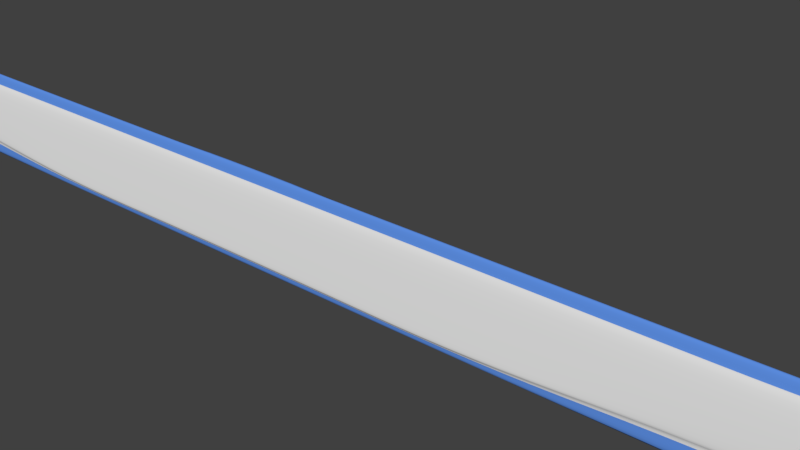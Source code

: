 # Source: CannulaStraps.blend  (saved by Blender 2.79.0; exported with 4.5.12 LTS)
import bpy
from mathutils import Matrix  # noqa: F401  (used for matrix-valued properties, if any)

bpy.ops.wm.read_factory_settings(use_empty=True)
scene = bpy.context.scene
scene.name = 'Scene'

# ---- collections
col_collection_1 = bpy.data.collections.new('Collection 1'); scene.collection.children.link(col_collection_1)
col_collection_6 = bpy.data.collections.new('Collection 6'); scene.collection.children.link(col_collection_6)

# ---- materials (node trees are filled in below, after node groups)
mat_cannulastrapsblueline = bpy.data.materials.new('CannulaStrapsBlueLine')
mat_cannulastrapsblueline.alpha_threshold = 0.0
mat_cannulastrapsblueline.use_transparent_shadow = False
mat_cannulastrapsblueline.diffuse_color = (0.1142, 0.2859, 0.8, 1.0)
mat_cannulastrapsblueline.roughness = 0.5
mat_cannulastrapswhiteline = bpy.data.materials.new('CannulaStrapsWhiteLine')
mat_cannulastrapswhiteline.alpha_threshold = 0.0
mat_cannulastrapswhiteline.use_transparent_shadow = False
mat_cannulastrapswhiteline.roughness = 0.5

# ---- material node trees

# ---- world
world_world = bpy.data.worlds.new('World'); scene.world = world_world
world_world.color = (0.05088, 0.05088, 0.05088)
world_world.use_sun_shadow = False
world_world.sun_shadow_jitter_overblur = 0.0
world_world.cycles.sampling_method = 'MANUAL'

# ---- meshes
me_cube_001 = bpy.data.meshes.new('Cube.001')
me_cube_001.from_pydata([], [], [])
me_cube_001.materials.append(None)
me_cube_001.update()
me_plane = bpy.data.meshes.new('Plane')
me_plane.from_pydata([(0.2088, 0.002307, 0.01082), (0.1886, -0.001617, -0.005774), (0.174, 0.002307, 0.01082), (0.1392, 0.002307, 0.01082), (0.1044, 0.002307, 0.01082), (0.06961, 0.002307, 0.01082), (0.03481, 0.002307, 0.01082), (0.03481, -0.002457, -0.0123), (0.06961, -0.002457, -0.0123), (0.1044, -0.002457, -0.0123), (0.1392, -0.002457, -0.0123), (0.174, -0.002457, -0.0123), (0.2071, 0.001826, 0.008852), (0.174, 0.001535, 0.007073), (0.1392, 0.001535, 0.007073), (0.1044, 0.001535, 0.007073), (0.06961, 0.001535, 0.007073), (0.03481, 0.001535, 0.007073), (0.174, -0.001495, -0.007629), (0.1392, -0.001597, -0.008123), (0.1044, -0.002051, -0.01032), (0.06961, -0.002167, -0.01089), (0.03481, -0.002102, -0.01057), (0.1977, -0.0005053, -0.001018), (0.1977, -0.001365, -0.0008279), (0.2071, 0.0009672, 0.009042), (0.03481, 0.0006761, 0.007263), (0.06961, 0.0006761, 0.007263), (0.1044, 0.0006762, 0.007263), (0.1392, 0.0006762, 0.007263), (0.174, 0.0006762, 0.007263), (0.1741, -0.001609, -0.007281), (0.1392, -0.002116, -0.007505), (0.1044, -0.002789, -0.009545), (0.06961, -0.003026, -0.0107), (0.03481, -0.002961, -0.01038), (0.2006, 5.547e-05, 0.001614), (0.2006, -0.0008038, 0.001804), (0.174, -0.002167, -0.006531), (0.1392, -0.002263, -0.006994), (0.1044, -0.002689, -0.00906), (0.06961, -0.002798, -0.009589), (0.03481, -0.002736, -0.009292), (0.2088, 0.004038, 0.01045), (0.1886, 0.000114, -0.006139), (0.174, 0.004038, 0.01045), (0.1392, 0.004038, 0.01045), (0.1044, 0.004038, 0.01045), (0.06964, 0.004038, 0.01045), (0.03484, 0.004038, 0.01045), (0.03484, -0.0007263, -0.01266), (0.06964, -0.0007263, -0.01266), (0.1044, -0.0007262, -0.01266), (0.1392, -0.0007262, -0.01266), (0.174, -0.0007262, -0.01266), (0.2071, 0.003557, 0.008488), (0.1977, 0.001225, -0.001382), (0.2007, 0.001786, 0.001249), (0.2716, 0.0003549, 0.002879), (0.1928, 0.0003549, 0.002879), (0.2716, -0.000809, -0.0009316), (0.1928, -0.000809, -0.0009316), (0.2664, 0.0003549, 0.002879), (0.2611, 0.0003549, 0.002879), (0.2558, 0.0003549, 0.002879), (0.2506, 0.0003549, 0.002879), (0.2453, 0.0003549, 0.002879), (0.2401, 0.0003549, 0.002879), (0.2348, 0.0003549, 0.002879), (0.2296, 0.0003549, 0.002879), (0.2243, 0.0003549, 0.002879), (0.219, 0.0003549, 0.002879), (0.2138, 0.0003549, 0.002879), (0.2085, 0.0003549, 0.002879), (0.2033, 0.0003549, 0.002879), (0.198, 0.0003549, 0.002879), (0.198, -0.000809, -0.0009316), (0.2033, -0.000809, -0.0009316), (0.2085, -0.000809, -0.0009316), (0.2138, -0.000809, -0.0009316), (0.219, -0.000809, -0.0009316), (0.2243, -0.000809, -0.0009316), (0.2296, -0.000809, -0.0009316), (0.2348, -0.000809, -0.0009316), (0.2401, -0.000809, -0.0009316), (0.2453, -0.000809, -0.0009316), (0.2506, -0.000809, -0.0009316), (0.2558, -0.000809, -0.0009316), (0.2611, -0.000809, -0.0009316), (0.2664, -0.000809, -0.0009316), (0.2716, 0.0006827, 0.002833), (0.1928, 0.0006827, 0.002833), (0.2716, -0.0004812, -0.000977), (0.1928, -0.0004812, -0.000977), (0.2664, 0.0006827, 0.002833), (0.2611, 0.0006827, 0.002833), (0.2558, 0.0006827, 0.002833), (0.2506, 0.0006827, 0.002833), (0.2453, 0.0006827, 0.002833), (0.2401, 0.0006827, 0.002833), (0.2348, 0.0006827, 0.002833), (0.2296, 0.0006827, 0.002833), (0.2243, 0.0006827, 0.002833), (0.219, 0.0006827, 0.002833), (0.2138, 0.0006827, 0.002833), (0.2085, 0.0006827, 0.002833), (0.2033, 0.0006827, 0.002833), (0.198, 0.0006827, 0.002833), (0.198, -0.0004812, -0.000977), (0.2033, -0.0004812, -0.000977), (0.2085, -0.0004812, -0.000977), (0.2138, -0.0004812, -0.000977), (0.219, -0.0004812, -0.000977), (0.2243, -0.0004812, -0.000977), (0.2296, -0.0004812, -0.000977), (0.2348, -0.0004812, -0.000977), (0.2401, -0.0004812, -0.000977), (0.2453, -0.0004812, -0.000977), (0.2506, -0.0004812, -0.000977), (0.2558, -0.0004812, -0.000977), (0.2611, -0.0004812, -0.000977), (0.2664, -0.0004812, -0.000977), (-0.2088, 0.002307, 0.01082), (-0.1886, -0.001617, -0.005774), (-0.174, 0.002307, 0.01082), (-0.1392, 0.002307, 0.01082), (-0.1044, 0.002307, 0.01082), (-0.06961, 0.002307, 0.01082), (-0.03481, 0.002307, 0.01082), (-0.03481, -0.002457, -0.0123), (-0.06961, -0.002457, -0.0123), (-0.1044, -0.002457, -0.0123), (-0.1392, -0.002457, -0.0123), (-0.174, -0.002457, -0.0123), (-2.384e-07, 0.002307, 0.01082), (-2.384e-07, -0.002457, -0.0123), (-0.2071, 0.001826, 0.008852), (-0.174, 0.001535, 0.007073), (-0.1392, 0.001535, 0.007073), (-0.1044, 0.001535, 0.007073), (-0.06961, 0.001535, 0.007073), (-0.03481, 0.001535, 0.007073), (-2.384e-07, 0.001535, 0.007073), (-0.174, -0.001495, -0.007629), (-0.1392, -0.001597, -0.008123), (-0.1044, -0.002051, -0.01032), (-0.06961, -0.002167, -0.01089), (-0.03481, -0.002102, -0.01057), (-2.384e-07, -0.002102, -0.01057), (-0.1977, -0.0005054, -0.001018), (-0.1977, -0.001365, -0.0008279), (-0.2071, 0.000967, 0.009042), (-2.384e-07, 0.0006761, 0.007263), (-0.03481, 0.0006761, 0.007263), (-0.06961, 0.0006761, 0.007263), (-0.1044, 0.0006761, 0.007263), (-0.1392, 0.0006761, 0.007263), (-0.174, 0.000676, 0.007263), (-0.1741, -0.001609, -0.007281), (-0.1392, -0.002116, -0.007505), (-0.1044, -0.002789, -0.009545), (-0.06961, -0.003026, -0.0107), (-0.03481, -0.002961, -0.01038), (-2.384e-07, -0.002961, -0.01038), (-0.2006, 5.532e-05, 0.001614), (-0.2006, -0.000804, 0.001804), (-0.174, -0.002167, -0.006531), (-0.1392, -0.002263, -0.006994), (-0.1044, -0.002689, -0.00906), (-0.06961, -0.002798, -0.009589), (-0.03481, -0.002736, -0.009292), (-2.384e-07, -0.002736, -0.009292), (-0.2088, 0.004038, 0.01045), (-0.1886, 0.0001139, -0.006139), (-0.174, 0.004038, 0.01045), (-0.1392, 0.004038, 0.01045), (-0.1044, 0.004038, 0.01045), (-0.06964, 0.004038, 0.01045), (-0.03484, 0.004038, 0.01045), (-0.03484, -0.0007263, -0.01266), (-0.06964, -0.0007263, -0.01266), (-0.1044, -0.0007263, -0.01266), (-0.1392, -0.0007263, -0.01266), (-0.174, -0.0007264, -0.01266), (-2.384e-07, 0.004038, 0.01045), (-2.384e-07, -0.0007263, -0.01266), (-0.2071, 0.003557, 0.008488), (-2.384e-07, 0.003266, 0.006709), (-2.384e-07, -0.000371, -0.01094), (-0.1977, 0.001225, -0.001382), (-0.2007, 0.001786, 0.001249), (-2.384e-07, -0.0001464, -0.009846), (-0.2716, 0.0003547, 0.002744), (-0.1928, 0.0003547, 0.002744), (-0.2716, -0.0008092, -0.0007995), (-0.1928, -0.0008092, -0.0007995), (-0.2664, 0.0003547, 0.002744), (-0.2611, 0.0003547, 0.002744), (-0.2558, 0.0003547, 0.002744), (-0.2506, 0.0003547, 0.002744), (-0.2453, 0.0003547, 0.002744), (-0.2401, 0.0003547, 0.002744), (-0.2348, 0.0003547, 0.002744), (-0.2296, 0.0003547, 0.002744), (-0.2243, 0.0003547, 0.002744), (-0.219, 0.0003547, 0.002744), (-0.2138, 0.0003547, 0.002744), (-0.2085, 0.0003547, 0.002744), (-0.2033, 0.0003547, 0.002744), (-0.198, 0.0003547, 0.002744), (-0.198, -0.0008092, -0.0007995), (-0.2033, -0.0008092, -0.0007995), (-0.2085, -0.0008092, -0.0007995), (-0.2138, -0.0008092, -0.0007995), (-0.219, -0.0008092, -0.0007995), (-0.2243, -0.0008092, -0.0007995), (-0.2296, -0.0008092, -0.0007995), (-0.2348, -0.0008092, -0.0007995), (-0.2401, -0.0008092, -0.0007995), (-0.2453, -0.0008092, -0.0007995), (-0.2506, -0.0008092, -0.0007995), (-0.2558, -0.0008092, -0.0007995), (-0.2611, -0.0008092, -0.0007995), (-0.2664, -0.0008092, -0.0007995), (-0.2716, 0.0006825, 0.002701), (-0.1928, 0.0006826, 0.002701), (-0.2716, -0.0004813, -0.0008419), (-0.1928, -0.0004813, -0.0008419), (-0.2664, 0.0006825, 0.002701), (-0.2611, 0.0006825, 0.002701), (-0.2558, 0.0006825, 0.002701), (-0.2506, 0.0006825, 0.002701), (-0.2453, 0.0006825, 0.002701), (-0.2401, 0.0006825, 0.002701), (-0.2348, 0.0006825, 0.002701), (-0.2296, 0.0006825, 0.002701), (-0.2243, 0.0006826, 0.002701), (-0.219, 0.0006826, 0.002701), (-0.2138, 0.0006826, 0.002701), (-0.2085, 0.0006826, 0.002701), (-0.2033, 0.0006826, 0.002701), (-0.198, 0.0006826, 0.002701), (-0.198, -0.0004813, -0.0008419), (-0.2033, -0.0004813, -0.0008419), (-0.2085, -0.0004813, -0.0008419), (-0.2138, -0.0004813, -0.0008419), (-0.219, -0.0004813, -0.0008419), (-0.2243, -0.0004813, -0.0008419), (-0.2296, -0.0004813, -0.0008419), (-0.2348, -0.0004813, -0.0008419), (-0.2401, -0.0004813, -0.0008419), (-0.2453, -0.0004813, -0.0008419), (-0.2506, -0.0004813, -0.0008419), (-0.2558, -0.0004813, -0.0008419), (-0.2611, -0.0004813, -0.0008419), (-0.2664, -0.0004813, -0.0008419)], [], [(23, 18, 11, 1), (18, 19, 10, 11), (19, 20, 9, 10), (20, 21, 8, 9), (21, 22, 7, 8), (22, 148, 135, 7), (6, 134, 142, 17), (5, 6, 17, 16), (4, 5, 16, 15), (3, 4, 15, 14), (2, 3, 14, 13), (0, 2, 13, 12), (16, 17, 26, 27), (36, 12, 25, 37), (21, 20, 33, 34), (17, 142, 152, 26), (22, 21, 34, 35), (148, 22, 35, 163), (42, 171, 163, 35), (41, 42, 35, 34), (40, 41, 34, 33), (39, 40, 33, 32), (38, 39, 32, 31), (37, 38, 31, 24), (20, 19, 32, 33), (15, 16, 27, 28), (19, 18, 31, 32), (14, 15, 28, 29), (18, 23, 24, 31), (13, 14, 29, 30), (12, 13, 30, 25), (25, 30, 38, 37), (30, 29, 39, 38), (29, 28, 40, 39), (28, 27, 41, 40), (27, 26, 42, 41), (26, 152, 171, 42), (23, 36, 37, 24), (134, 6, 49, 184), (10, 9, 52, 53), (3, 2, 45, 46), (11, 10, 53, 54), (4, 3, 46, 47), (12, 36, 57, 55), (5, 4, 47, 48), (6, 5, 48, 49), (36, 23, 56, 57), (7, 135, 185, 50), (0, 12, 55, 43), (8, 7, 50, 51), (23, 1, 44, 56), (1, 11, 54, 44), (9, 8, 51, 52), (2, 0, 43, 45), (55, 57, 45, 43), (56, 44, 45, 57), (44, 54, 45), (45, 54, 53, 46), (46, 53, 52, 47), (47, 52, 51, 48), (48, 51, 50, 49), (185, 188, 191, 50), (184, 49, 187), (191, 187, 49, 50), (75, 59, 61, 76), (58, 62, 89, 60), (62, 63, 88, 89), (63, 64, 87, 88), (64, 65, 86, 87), (65, 66, 85, 86), (66, 67, 84, 85), (67, 68, 83, 84), (68, 69, 82, 83), (69, 70, 81, 82), (70, 71, 80, 81), (71, 72, 79, 80), (72, 73, 78, 79), (73, 74, 77, 78), (74, 75, 76, 77), (107, 108, 93, 91), (90, 92, 121, 94), (94, 121, 120, 95), (95, 120, 119, 96), (96, 119, 118, 97), (97, 118, 117, 98), (98, 117, 116, 99), (99, 116, 115, 100), (100, 115, 114, 101), (101, 114, 113, 102), (102, 113, 112, 103), (103, 112, 111, 104), (104, 111, 110, 105), (105, 110, 109, 106), (106, 109, 108, 107), (58, 60, 92, 90), (59, 75, 107, 91), (61, 59, 91, 93), (60, 89, 121, 92), (62, 58, 90, 94), (63, 62, 94, 95), (64, 63, 95, 96), (65, 64, 96, 97), (66, 65, 97, 98), (67, 66, 98, 99), (68, 67, 99, 100), (69, 68, 100, 101), (70, 69, 101, 102), (71, 70, 102, 103), (72, 71, 103, 104), (73, 72, 104, 105), (74, 73, 105, 106), (75, 74, 106, 107), (76, 61, 93, 108), (77, 76, 108, 109), (78, 77, 109, 110), (79, 78, 110, 111), (80, 79, 111, 112), (81, 80, 112, 113), (82, 81, 113, 114), (83, 82, 114, 115), (84, 83, 115, 116), (85, 84, 116, 117), (86, 85, 117, 118), (87, 86, 118, 119), (88, 87, 119, 120), (89, 88, 120, 121), (149, 123, 133, 143), (143, 133, 132, 144), (144, 132, 131, 145), (145, 131, 130, 146), (146, 130, 129, 147), (147, 129, 135, 148), (128, 141, 142, 134), (127, 140, 141, 128), (126, 139, 140, 127), (125, 138, 139, 126), (124, 137, 138, 125), (122, 136, 137, 124), (140, 154, 153, 141), (164, 165, 151, 136), (146, 161, 160, 145), (141, 153, 152, 142), (147, 162, 161, 146), (148, 163, 162, 147), (170, 162, 163, 171), (169, 161, 162, 170), (168, 160, 161, 169), (167, 159, 160, 168), (166, 158, 159, 167), (165, 150, 158, 166), (145, 160, 159, 144), (139, 155, 154, 140), (144, 159, 158, 143), (138, 156, 155, 139), (143, 158, 150, 149), (137, 157, 156, 138), (136, 151, 157, 137), (151, 165, 166, 157), (157, 166, 167, 156), (156, 167, 168, 155), (155, 168, 169, 154), (154, 169, 170, 153), (153, 170, 171, 152), (149, 150, 165, 164), (134, 184, 178, 128), (132, 182, 181, 131), (125, 175, 174, 124), (133, 183, 182, 132), (126, 176, 175, 125), (136, 186, 190, 164), (127, 177, 176, 126), (128, 178, 177, 127), (164, 190, 189, 149), (129, 179, 185, 135), (122, 172, 186, 136), (130, 180, 179, 129), (149, 189, 173, 123), (123, 173, 183, 133), (131, 181, 180, 130), (124, 174, 172, 122), (186, 172, 174, 190), (189, 190, 174, 173), (173, 174, 183), (174, 175, 182, 183), (175, 176, 181, 182), (176, 177, 180, 181), (177, 178, 179, 180), (185, 179, 191, 188), (184, 187, 178), (191, 179, 178, 187), (209, 210, 195, 193), (192, 194, 223, 196), (196, 223, 222, 197), (197, 222, 221, 198), (198, 221, 220, 199), (199, 220, 219, 200), (200, 219, 218, 201), (201, 218, 217, 202), (202, 217, 216, 203), (203, 216, 215, 204), (204, 215, 214, 205), (205, 214, 213, 206), (206, 213, 212, 207), (207, 212, 211, 208), (208, 211, 210, 209), (241, 225, 227, 242), (224, 228, 255, 226), (228, 229, 254, 255), (229, 230, 253, 254), (230, 231, 252, 253), (231, 232, 251, 252), (232, 233, 250, 251), (233, 234, 249, 250), (234, 235, 248, 249), (235, 236, 247, 248), (236, 237, 246, 247), (237, 238, 245, 246), (238, 239, 244, 245), (239, 240, 243, 244), (240, 241, 242, 243), (192, 224, 226, 194), (193, 225, 241, 209), (195, 227, 225, 193), (194, 226, 255, 223), (196, 228, 224, 192), (197, 229, 228, 196), (198, 230, 229, 197), (199, 231, 230, 198), (200, 232, 231, 199), (201, 233, 232, 200), (202, 234, 233, 201), (203, 235, 234, 202), (204, 236, 235, 203), (205, 237, 236, 204), (206, 238, 237, 205), (207, 239, 238, 206), (208, 240, 239, 207), (209, 241, 240, 208), (210, 242, 227, 195), (211, 243, 242, 210), (212, 244, 243, 211), (213, 245, 244, 212), (214, 246, 245, 213), (215, 247, 246, 214), (216, 248, 247, 215), (217, 249, 248, 216), (218, 250, 249, 217), (219, 251, 250, 218), (220, 252, 251, 219), (221, 253, 252, 220), (222, 254, 253, 221), (223, 255, 254, 222)])
me_plane.polygons.foreach_set('use_smooth', [True] * 252)
me_plane.polygons.foreach_set('material_index', [0, 0, 0, 0, 0, 0, 0, 0, 0, 0, 0, 0, 1, 1, 1, 1, 1, 1, 1, 1, 1, 1, 1, 1, 1, 1, 1, 1, 1, 1, 1, 1, 1, 1, 1, 1, 1, 1, 0, 0, 0, 0, 0, 0, 0, 0, 0, 0, 0, 0, 0, 0, 0, 0, 0, 0, 0, 0, 0, 0, 0, 0, 0, 0, 1, 1, 1, 1, 1, 1, 1, 1, 1, 1, 1, 1, 1, 1, 1, 1, 1, 1, 1, 1, 1, 1, 1, 1, 1, 1, 1, 1, 1, 1, 1, 1, 1, 1, 1, 1, 1, 1, 1, 1, 1, 1, 1, 1, 1, 1, 1, 1, 1, 1, 1, 1, 1, 1, 1, 1, 1, 1, 1, 1, 1, 1, 0, 0, 0, 0, 0, 0, 0, 0, 0, 0, 0, 0, 1, 1, 1, 1, 1, 1, 1, 1, 1, 1, 1, 1, 1, 1, 1, 1, 1, 1, 1, 1, 1, 1, 1, 1, 1, 1, 0, 0, 0, 0, 0, 0, 0, 0, 0, 0, 0, 0, 0, 0, 0, 0, 0, 0, 0, 0, 0, 0, 0, 0, 0, 0, 1, 1, 1, 1, 1, 1, 1, 1, 1, 1, 1, 1, 1, 1, 1, 1, 1, 1, 1, 1, 1, 1, 1, 1, 1, 1, 1, 1, 1, 1, 1, 1, 1, 1, 1, 1, 1, 1, 1, 1, 1, 1, 1, 1, 1, 1, 1, 1, 1, 1, 1, 1, 1, 1, 1, 1, 1, 1, 1, 1, 1, 1])
_uv = me_plane.uv_layers.new(name='UVMap')
_uv.uv.foreach_set('vector', [0.0, 0.0, 1.0, 0.0, 1.0, 1.0, 0.0, 1.0, 0.0, 0.0, 1.0, 0.0, 1.0, 1.0, 0.0, 1.0, 0.0, 0.0, 1.0, 0.0, 1.0, 1.0, 0.0, 1.0, 0.0, 0.0, 1.0, 0.0, 1.0, 1.0, 0.0, 1.0, 0.0, 0.0, 1.0, 0.0, 1.0, 1.0, 0.0, 1.0, 0.0, 0.0, 1.0, 0.0, 1.0, 1.0, 0.0, 1.0, 0.0, 0.0, 1.0, 0.0, 1.0, 1.0, 0.0, 1.0, 0.0, 0.0, 1.0, 0.0, 1.0, 1.0, 0.0, 1.0, 0.0, 0.0, 1.0, 0.0, 1.0, 1.0, 0.0, 1.0, 0.0, 0.0, 1.0, 0.0, 1.0, 1.0, 0.0, 1.0, 0.0, 0.0, 1.0, 0.0, 1.0, 1.0, 0.0, 1.0, 0.0, 0.0, 1.0, 0.0, 1.0, 1.0, 0.0, 1.0, 0.0, 0.0, 1.0, 0.0, 1.0, 1.0, 0.0, 1.0, 0.0, 0.0, 1.0, 0.0, 1.0, 1.0, 0.0, 1.0, 0.0, 0.0, 1.0, 0.0, 1.0, 1.0, 0.0, 1.0, 0.0, 0.0, 1.0, 0.0, 1.0, 1.0, 0.0, 1.0, 0.0, 0.0, 1.0, 0.0, 1.0, 1.0, 0.0, 1.0, 0.0, 0.0, 1.0, 0.0, 1.0, 1.0, 0.0, 1.0, 0.0, 0.0, 1.0, 0.0, 1.0, 1.0, 0.0, 1.0, 0.0, 0.0, 1.0, 0.0, 1.0, 1.0, 0.0, 1.0, 0.0, 0.0, 1.0, 0.0, 1.0, 1.0, 0.0, 1.0, 0.0, 0.0, 1.0, 0.0, 1.0, 1.0, 0.0, 1.0, 0.0, 0.0, 1.0, 0.0, 1.0, 1.0, 0.0, 1.0, 0.0, 0.0, 1.0, 0.0, 1.0, 1.0, 0.0, 1.0, 0.0, 0.0, 1.0, 0.0, 1.0, 1.0, 0.0, 1.0, 0.0, 0.0, 1.0, 0.0, 1.0, 1.0, 0.0, 1.0, 0.0, 0.0, 1.0, 0.0, 1.0, 1.0, 0.0, 1.0, 0.0, 0.0, 1.0, 0.0, 1.0, 1.0, 0.0, 1.0, 0.0, 0.0, 1.0, 0.0, 1.0, 1.0, 0.0, 1.0, 0.0, 0.0, 1.0, 0.0, 1.0, 1.0, 0.0, 1.0, 0.0, 0.0, 1.0, 0.0, 1.0, 1.0, 0.0, 1.0, 0.0, 0.0, 1.0, 0.0, 1.0, 1.0, 0.0, 1.0, 0.0, 0.0, 1.0, 0.0, 1.0, 1.0, 0.0, 1.0, 0.0, 0.0, 1.0, 0.0, 1.0, 1.0, 0.0, 1.0, 0.0, 0.0, 1.0, 0.0, 1.0, 1.0, 0.0, 1.0, 0.0, 0.0, 1.0, 0.0, 1.0, 1.0, 0.0, 1.0, 0.0, 0.0, 1.0, 0.0, 1.0, 1.0, 0.0, 1.0, 0.0, 0.0, 1.0, 0.0, 1.0, 1.0, 0.0, 1.0, 0.0, 0.0, 1.0, 0.0, 1.0, 1.0, 0.0, 1.0, 0.0, 0.0, 1.0, 0.0, 1.0, 1.0, 0.0, 1.0, 0.0, 0.0, 1.0, 0.0, 1.0, 1.0, 0.0, 1.0, 0.0, 0.0, 1.0, 0.0, 1.0, 1.0, 0.0, 1.0, 0.0, 0.0, 1.0, 0.0, 1.0, 1.0, 0.0, 1.0, 0.0, 0.0, 1.0, 0.0, 1.0, 1.0, 0.0, 1.0, 0.0, 0.0, 1.0, 0.0, 1.0, 1.0, 0.0, 1.0, 0.0, 0.0, 1.0, 0.0, 1.0, 1.0, 0.0, 1.0, 0.0, 0.0, 1.0, 0.0, 1.0, 1.0, 0.0, 1.0, 0.0, 0.0, 1.0, 0.0, 1.0, 1.0, 0.0, 1.0, 0.0, 0.0, 1.0, 0.0, 1.0, 1.0, 0.0, 1.0, 0.0, 0.0, 1.0, 0.0, 1.0, 1.0, 0.0, 1.0, 0.0, 0.0, 1.0, 0.0, 1.0, 1.0, 0.0, 1.0, 0.0, 0.0, 1.0, 0.0, 1.0, 1.0, 0.0, 1.0, 0.0, 0.0, 1.0, 0.0, 1.0, 1.0, 0.0, 1.0, 0.0, 0.0, 1.0, 0.0, 1.0, 1.0, 0.0, 1.0, 0.0, 0.0, 1.0, 0.0, 1.0, 1.0, 0.0, 1.0, 0.0, 0.0, 1.0, 0.0, 1.0, 1.0, 0.0, 1.0, 0.0, 0.0, 1.0, 0.0, 1.0, 1.0, 0.0, 0.0, 1.0, 0.0, 1.0, 1.0, 0.0, 1.0, 0.0, 0.0, 1.0, 0.0, 1.0, 1.0, 0.0, 1.0, 0.0, 0.0, 1.0, 0.0, 1.0, 1.0, 0.0, 1.0, 0.0, 0.0, 1.0, 0.0, 1.0, 1.0, 0.0, 1.0, 0.0, 0.0, 1.0, 0.0, 1.0, 1.0, 0.0, 1.0, 0.0, 0.0, 1.0, 0.0, 1.0, 1.0, 0.0, 0.0, 1.0, 0.0, 1.0, 1.0, 0.0, 1.0, 0.0, 0.0, 1.0, 0.0, 1.0, 1.0, 0.0, 1.0, 0.0, 0.0, 1.0, 0.0, 1.0, 1.0, 0.0, 1.0, 0.0, 0.0, 1.0, 0.0, 1.0, 1.0, 0.0, 1.0, 0.0, 0.0, 1.0, 0.0, 1.0, 1.0, 0.0, 1.0, 0.0, 0.0, 1.0, 0.0, 1.0, 1.0, 0.0, 1.0, 0.0, 0.0, 1.0, 0.0, 1.0, 1.0, 0.0, 1.0, 0.0, 0.0, 1.0, 0.0, 1.0, 1.0, 0.0, 1.0, 0.0, 0.0, 1.0, 0.0, 1.0, 1.0, 0.0, 1.0, 0.0, 0.0, 1.0, 0.0, 1.0, 1.0, 0.0, 1.0, 0.0, 0.0, 1.0, 0.0, 1.0, 1.0, 0.0, 1.0, 0.0, 0.0, 1.0, 0.0, 1.0, 1.0, 0.0, 1.0, 0.0, 0.0, 1.0, 0.0, 1.0, 1.0, 0.0, 1.0, 0.0, 0.0, 1.0, 0.0, 1.0, 1.0, 0.0, 1.0, 0.0, 0.0, 1.0, 0.0, 1.0, 1.0, 0.0, 1.0, 0.0, 0.0, 1.0, 0.0, 1.0, 1.0, 0.0, 1.0, 0.0, 0.0, 1.0, 0.0, 1.0, 1.0, 0.0, 1.0, 0.0, 0.0, 1.0, 0.0, 1.0, 1.0, 0.0, 1.0, 0.0, 0.0, 1.0, 0.0, 1.0, 1.0, 0.0, 1.0, 0.0, 0.0, 1.0, 0.0, 1.0, 1.0, 0.0, 1.0, 0.0, 0.0, 1.0, 0.0, 1.0, 1.0, 0.0, 1.0, 0.0, 0.0, 1.0, 0.0, 1.0, 1.0, 0.0, 1.0, 0.0, 0.0, 1.0, 0.0, 1.0, 1.0, 0.0, 1.0, 0.0, 0.0, 1.0, 0.0, 1.0, 1.0, 0.0, 1.0, 0.0, 0.0, 1.0, 0.0, 1.0, 1.0, 0.0, 1.0, 0.0, 0.0, 1.0, 0.0, 1.0, 1.0, 0.0, 1.0, 0.0, 0.0, 1.0, 0.0, 1.0, 1.0, 0.0, 1.0, 0.0, 0.0, 1.0, 0.0, 1.0, 1.0, 0.0, 1.0, 0.0, 0.0, 1.0, 0.0, 1.0, 1.0, 0.0, 1.0, 0.0, 0.0, 1.0, 0.0, 1.0, 1.0, 0.0, 1.0, 0.0, 0.0, 1.0, 0.0, 1.0, 1.0, 0.0, 1.0, 0.0, 0.0, 1.0, 0.0, 1.0, 1.0, 0.0, 1.0, 0.0, 0.0, 1.0, 0.0, 1.0, 1.0, 0.0, 1.0, 0.0, 0.0, 1.0, 0.0, 1.0, 1.0, 0.0, 1.0, 0.0, 0.0, 1.0, 0.0, 1.0, 1.0, 0.0, 1.0, 0.0, 0.0, 1.0, 0.0, 1.0, 1.0, 0.0, 1.0, 0.0, 0.0, 1.0, 0.0, 1.0, 1.0, 0.0, 1.0, 0.0, 0.0, 1.0, 0.0, 1.0, 1.0, 0.0, 1.0, 0.0, 0.0, 1.0, 0.0, 1.0, 1.0, 0.0, 1.0, 0.0, 0.0, 1.0, 0.0, 1.0, 1.0, 0.0, 1.0, 0.0, 0.0, 1.0, 0.0, 1.0, 1.0, 0.0, 1.0, 0.0, 0.0, 1.0, 0.0, 1.0, 1.0, 0.0, 1.0, 0.0, 0.0, 1.0, 0.0, 1.0, 1.0, 0.0, 1.0, 0.0, 0.0, 1.0, 0.0, 1.0, 1.0, 0.0, 1.0, 0.0, 0.0, 1.0, 0.0, 1.0, 1.0, 0.0, 1.0, 0.0, 0.0, 1.0, 0.0, 1.0, 1.0, 0.0, 1.0, 0.0, 0.0, 1.0, 0.0, 1.0, 1.0, 0.0, 1.0, 0.0, 0.0, 1.0, 0.0, 1.0, 1.0, 0.0, 1.0, 0.0, 0.0, 1.0, 0.0, 1.0, 1.0, 0.0, 1.0, 0.0, 0.0, 1.0, 0.0, 1.0, 1.0, 0.0, 1.0, 0.0, 0.0, 1.0, 0.0, 1.0, 1.0, 0.0, 1.0, 0.0, 0.0, 1.0, 0.0, 1.0, 1.0, 0.0, 1.0, 0.0, 0.0, 1.0, 0.0, 1.0, 1.0, 0.0, 1.0, 0.0, 0.0, 1.0, 0.0, 1.0, 1.0, 0.0, 1.0, 0.0, 0.0, 1.0, 0.0, 1.0, 1.0, 0.0, 1.0, 0.0, 0.0, 1.0, 0.0, 1.0, 1.0, 0.0, 1.0, 0.0, 0.0, 1.0, 0.0, 1.0, 1.0, 0.0, 1.0, 0.0, 0.0, 1.0, 0.0, 1.0, 1.0, 0.0, 1.0, 0.0, 0.0, 1.0, 0.0, 1.0, 1.0, 0.0, 1.0, 0.0, 0.0, 1.0, 0.0, 1.0, 1.0, 0.0, 1.0, 0.0, 0.0, 1.0, 0.0, 1.0, 1.0, 0.0, 1.0, 0.0, 0.0, 1.0, 0.0, 1.0, 1.0, 0.0, 1.0, 0.0, 0.0, 1.0, 0.0, 1.0, 1.0, 0.0, 1.0, 0.0, 0.0, 1.0, 0.0, 1.0, 1.0, 0.0, 1.0, 0.0, 0.0, 1.0, 0.0, 1.0, 1.0, 0.0, 1.0, 0.0, 0.0, 1.0, 0.0, 1.0, 1.0, 0.0, 1.0, 0.0, 0.0, 1.0, 0.0, 1.0, 1.0, 0.0, 1.0, 0.0, 0.0, 1.0, 0.0, 1.0, 1.0, 0.0, 1.0, 0.0, 0.0, 1.0, 0.0, 1.0, 1.0, 0.0, 1.0, 0.0, 0.0, 1.0, 0.0, 1.0, 1.0, 0.0, 1.0, 0.0, 0.0, 1.0, 0.0, 1.0, 1.0, 0.0, 1.0, 0.0, 0.0, 1.0, 0.0, 1.0, 1.0, 0.0, 1.0, 0.0, 0.0, 1.0, 0.0, 1.0, 1.0, 0.0, 1.0, 0.0, 0.0, 1.0, 0.0, 1.0, 1.0, 0.0, 1.0, 0.0, 0.0, 1.0, 0.0, 1.0, 1.0, 0.0, 1.0, 0.0, 0.0, 1.0, 0.0, 1.0, 1.0, 0.0, 1.0, 0.0, 0.0, 1.0, 0.0, 1.0, 1.0, 0.0, 1.0, 0.0, 0.0, 1.0, 0.0, 1.0, 1.0, 0.0, 1.0, 0.0, 0.0, 1.0, 0.0, 1.0, 1.0, 0.0, 1.0, 0.0, 0.0, 1.0, 0.0, 1.0, 1.0, 0.0, 1.0, 0.0, 0.0, 1.0, 0.0, 1.0, 1.0, 0.0, 1.0, 0.0, 0.0, 1.0, 0.0, 1.0, 1.0, 0.0, 1.0, 0.0, 0.0, 1.0, 0.0, 1.0, 1.0, 0.0, 1.0, 0.0, 0.0, 1.0, 0.0, 1.0, 1.0, 0.0, 1.0, 0.0, 0.0, 1.0, 0.0, 1.0, 1.0, 0.0, 1.0, 0.0, 0.0, 1.0, 0.0, 1.0, 1.0, 0.0, 1.0, 0.0, 0.0, 1.0, 0.0, 1.0, 1.0, 0.0, 1.0, 0.0, 0.0, 1.0, 0.0, 1.0, 1.0, 0.0, 1.0, 0.0, 0.0, 1.0, 0.0, 1.0, 1.0, 0.0, 1.0, 0.0, 0.0, 1.0, 0.0, 1.0, 1.0, 0.0, 1.0, 0.0, 0.0, 1.0, 0.0, 1.0, 1.0, 0.0, 1.0, 0.0, 0.0, 1.0, 0.0, 1.0, 1.0, 0.0, 1.0, 0.0, 0.0, 1.0, 0.0, 1.0, 1.0, 0.0, 1.0, 0.0, 0.0, 1.0, 0.0, 1.0, 1.0, 0.0, 1.0, 0.0, 0.0, 1.0, 0.0, 1.0, 1.0, 0.0, 1.0, 0.0, 0.0, 1.0, 0.0, 1.0, 1.0, 0.0, 1.0, 0.0, 0.0, 1.0, 0.0, 1.0, 1.0, 0.0, 1.0, 0.0, 0.0, 1.0, 0.0, 1.0, 1.0, 0.0, 1.0, 0.0, 0.0, 1.0, 0.0, 1.0, 1.0, 0.0, 1.0, 0.0, 0.0, 1.0, 0.0, 1.0, 1.0, 0.0, 1.0, 0.0, 0.0, 1.0, 0.0, 1.0, 1.0, 0.0, 1.0, 0.0, 0.0, 1.0, 0.0, 1.0, 1.0, 0.0, 1.0, 0.0, 0.0, 1.0, 0.0, 1.0, 1.0, 0.0, 1.0, 0.0, 0.0, 1.0, 0.0, 1.0, 1.0, 0.0, 1.0, 0.0, 0.0, 1.0, 0.0, 1.0, 1.0, 0.0, 1.0, 0.0, 0.0, 1.0, 0.0, 1.0, 1.0, 0.0, 1.0, 0.0, 0.0, 1.0, 0.0, 1.0, 1.0, 0.0, 1.0, 0.0, 0.0, 1.0, 0.0, 1.0, 1.0, 0.0, 1.0, 0.0, 0.0, 1.0, 0.0, 1.0, 1.0, 0.0, 1.0, 0.0, 0.0, 1.0, 0.0, 1.0, 1.0, 0.0, 1.0, 0.0, 0.0, 1.0, 0.0, 1.0, 1.0, 0.0, 1.0, 0.0, 0.0, 1.0, 0.0, 1.0, 1.0, 0.0, 1.0, 0.0, 0.0, 1.0, 0.0, 1.0, 1.0, 0.0, 1.0, 0.0, 0.0, 1.0, 0.0, 1.0, 1.0, 0.0, 1.0, 0.0, 0.0, 1.0, 0.0, 1.0, 1.0, 0.0, 1.0, 0.0, 0.0, 1.0, 0.0, 1.0, 1.0, 0.0, 1.0, 0.0, 0.0, 1.0, 0.0, 1.0, 1.0, 0.0, 1.0, 0.0, 0.0, 1.0, 0.0, 1.0, 1.0, 0.0, 1.0, 0.0, 0.0, 1.0, 0.0, 1.0, 1.0, 0.0, 1.0, 0.0, 0.0, 1.0, 0.0, 1.0, 1.0, 0.0, 0.0, 1.0, 0.0, 1.0, 1.0, 0.0, 1.0, 0.0, 0.0, 1.0, 0.0, 1.0, 1.0, 0.0, 1.0, 0.0, 0.0, 1.0, 0.0, 1.0, 1.0, 0.0, 1.0, 0.0, 0.0, 1.0, 0.0, 1.0, 1.0, 0.0, 1.0, 0.0, 0.0, 1.0, 0.0, 1.0, 1.0, 0.0, 1.0, 0.0, 0.0, 1.0, 0.0, 1.0, 1.0, 0.0, 0.0, 1.0, 0.0, 1.0, 1.0, 0.0, 1.0, 0.0, 0.0, 1.0, 0.0, 1.0, 1.0, 0.0, 1.0, 0.0, 0.0, 1.0, 0.0, 1.0, 1.0, 0.0, 1.0, 0.0, 0.0, 1.0, 0.0, 1.0, 1.0, 0.0, 1.0, 0.0, 0.0, 1.0, 0.0, 1.0, 1.0, 0.0, 1.0, 0.0, 0.0, 1.0, 0.0, 1.0, 1.0, 0.0, 1.0, 0.0, 0.0, 1.0, 0.0, 1.0, 1.0, 0.0, 1.0, 0.0, 0.0, 1.0, 0.0, 1.0, 1.0, 0.0, 1.0, 0.0, 0.0, 1.0, 0.0, 1.0, 1.0, 0.0, 1.0, 0.0, 0.0, 1.0, 0.0, 1.0, 1.0, 0.0, 1.0, 0.0, 0.0, 1.0, 0.0, 1.0, 1.0, 0.0, 1.0, 0.0, 0.0, 1.0, 0.0, 1.0, 1.0, 0.0, 1.0, 0.0, 0.0, 1.0, 0.0, 1.0, 1.0, 0.0, 1.0, 0.0, 0.0, 1.0, 0.0, 1.0, 1.0, 0.0, 1.0, 0.0, 0.0, 1.0, 0.0, 1.0, 1.0, 0.0, 1.0, 0.0, 0.0, 1.0, 0.0, 1.0, 1.0, 0.0, 1.0, 0.0, 0.0, 1.0, 0.0, 1.0, 1.0, 0.0, 1.0, 0.0, 0.0, 1.0, 0.0, 1.0, 1.0, 0.0, 1.0, 0.0, 0.0, 1.0, 0.0, 1.0, 1.0, 0.0, 1.0, 0.0, 0.0, 1.0, 0.0, 1.0, 1.0, 0.0, 1.0, 0.0, 0.0, 1.0, 0.0, 1.0, 1.0, 0.0, 1.0, 0.0, 0.0, 1.0, 0.0, 1.0, 1.0, 0.0, 1.0, 0.0, 0.0, 1.0, 0.0, 1.0, 1.0, 0.0, 1.0, 0.0, 0.0, 1.0, 0.0, 1.0, 1.0, 0.0, 1.0, 0.0, 0.0, 1.0, 0.0, 1.0, 1.0, 0.0, 1.0, 0.0, 0.0, 1.0, 0.0, 1.0, 1.0, 0.0, 1.0, 0.0, 0.0, 1.0, 0.0, 1.0, 1.0, 0.0, 1.0, 0.0, 0.0, 1.0, 0.0, 1.0, 1.0, 0.0, 1.0, 0.0, 0.0, 1.0, 0.0, 1.0, 1.0, 0.0, 1.0, 0.0, 0.0, 1.0, 0.0, 1.0, 1.0, 0.0, 1.0, 0.0, 0.0, 1.0, 0.0, 1.0, 1.0, 0.0, 1.0, 0.0, 0.0, 1.0, 0.0, 1.0, 1.0, 0.0, 1.0, 0.0, 0.0, 1.0, 0.0, 1.0, 1.0, 0.0, 1.0, 0.0, 0.0, 1.0, 0.0, 1.0, 1.0, 0.0, 1.0, 0.0, 0.0, 1.0, 0.0, 1.0, 1.0, 0.0, 1.0, 0.0, 0.0, 1.0, 0.0, 1.0, 1.0, 0.0, 1.0, 0.0, 0.0, 1.0, 0.0, 1.0, 1.0, 0.0, 1.0, 0.0, 0.0, 1.0, 0.0, 1.0, 1.0, 0.0, 1.0, 0.0, 0.0, 1.0, 0.0, 1.0, 1.0, 0.0, 1.0, 0.0, 0.0, 1.0, 0.0, 1.0, 1.0, 0.0, 1.0, 0.0, 0.0, 1.0, 0.0, 1.0, 1.0, 0.0, 1.0, 0.0, 0.0, 1.0, 0.0, 1.0, 1.0, 0.0, 1.0, 0.0, 0.0, 1.0, 0.0, 1.0, 1.0, 0.0, 1.0, 0.0, 0.0, 1.0, 0.0, 1.0, 1.0, 0.0, 1.0, 0.0, 0.0, 1.0, 0.0, 1.0, 1.0, 0.0, 1.0, 0.0, 0.0, 1.0, 0.0, 1.0, 1.0, 0.0, 1.0, 0.0, 0.0, 1.0, 0.0, 1.0, 1.0, 0.0, 1.0, 0.0, 0.0, 1.0, 0.0, 1.0, 1.0, 0.0, 1.0, 0.0, 0.0, 1.0, 0.0, 1.0, 1.0, 0.0, 1.0, 0.0, 0.0, 1.0, 0.0, 1.0, 1.0, 0.0, 1.0, 0.0, 0.0, 1.0, 0.0, 1.0, 1.0, 0.0, 1.0, 0.0, 0.0, 1.0, 0.0, 1.0, 1.0, 0.0, 1.0, 0.0, 0.0, 1.0, 0.0, 1.0, 1.0, 0.0, 1.0, 0.0, 0.0, 1.0, 0.0, 1.0, 1.0, 0.0, 1.0, 0.0, 0.0, 1.0, 0.0, 1.0, 1.0, 0.0, 1.0, 0.0, 0.0, 1.0, 0.0, 1.0, 1.0, 0.0, 1.0, 0.0, 0.0, 1.0, 0.0, 1.0, 1.0, 0.0, 1.0, 0.0, 0.0, 1.0, 0.0, 1.0, 1.0, 0.0, 1.0, 0.0, 0.0, 1.0, 0.0, 1.0, 1.0, 0.0, 1.0, 0.0, 0.0, 1.0, 0.0, 1.0, 1.0, 0.0, 1.0, 0.0, 0.0, 1.0, 0.0, 1.0, 1.0, 0.0, 1.0, 0.0, 0.0, 1.0, 0.0, 1.0, 1.0, 0.0, 1.0, 0.0, 0.0, 1.0, 0.0, 1.0, 1.0, 0.0, 1.0])
_ca = me_plane.color_attributes.new('Col', 'BYTE_COLOR', 'CORNER')
_ca.data.foreach_set('color', [1.0, 1.0, 1.0, 1.0, 1.0, 1.0, 1.0, 1.0, 1.0, 1.0, 1.0, 1.0, 1.0, 1.0, 1.0, 1.0, 1.0, 1.0, 1.0, 1.0, 1.0, 1.0, 1.0, 1.0, 1.0, 1.0, 1.0, 1.0, 1.0, 1.0, 1.0, 1.0, 1.0, 1.0, 1.0, 1.0, 1.0, 1.0, 1.0, 1.0, 1.0, 1.0, 1.0, 1.0, 1.0, 1.0, 1.0, 1.0, 1.0, 1.0, 1.0, 1.0, 1.0, 1.0, 1.0, 1.0, 1.0, 1.0, 1.0, 1.0, 1.0, 1.0, 1.0, 1.0, 1.0, 1.0, 1.0, 1.0, 1.0, 1.0, 1.0, 1.0, 1.0, 1.0, 1.0, 1.0, 1.0, 1.0, 1.0, 1.0, 1.0, 1.0, 1.0, 1.0, 1.0, 1.0, 1.0, 1.0, 1.0, 1.0, 1.0, 1.0, 1.0, 1.0, 1.0, 1.0, 1.0, 1.0, 1.0, 1.0, 1.0, 1.0, 1.0, 1.0, 1.0, 1.0, 1.0, 1.0, 1.0, 1.0, 1.0, 1.0, 1.0, 1.0, 1.0, 1.0, 1.0, 1.0, 1.0, 1.0, 1.0, 1.0, 1.0, 1.0, 1.0, 1.0, 1.0, 1.0, 1.0, 1.0, 1.0, 1.0, 1.0, 1.0, 1.0, 1.0, 1.0, 1.0, 1.0, 1.0, 1.0, 1.0, 1.0, 1.0, 1.0, 1.0, 1.0, 1.0, 1.0, 1.0, 1.0, 1.0, 1.0, 1.0, 1.0, 1.0, 1.0, 1.0, 1.0, 1.0, 1.0, 1.0, 1.0, 1.0, 1.0, 1.0, 1.0, 1.0, 1.0, 1.0, 1.0, 1.0, 1.0, 1.0, 1.0, 1.0, 1.0, 1.0, 1.0, 1.0, 1.0, 1.0, 1.0, 1.0, 1.0, 1.0, 1.0, 1.0, 1.0, 1.0, 1.0, 1.0, 1.0, 1.0, 1.0, 1.0, 1.0, 1.0, 1.0, 1.0, 1.0, 1.0, 1.0, 1.0, 1.0, 1.0, 1.0, 1.0, 1.0, 1.0, 1.0, 1.0, 1.0, 1.0, 1.0, 1.0, 1.0, 1.0, 1.0, 1.0, 1.0, 1.0, 1.0, 1.0, 1.0, 1.0, 1.0, 1.0, 1.0, 1.0, 1.0, 1.0, 1.0, 1.0, 1.0, 1.0, 1.0, 1.0, 1.0, 1.0, 1.0, 1.0, 1.0, 1.0, 1.0, 1.0, 1.0, 1.0, 1.0, 1.0, 1.0, 1.0, 1.0, 1.0, 1.0, 1.0, 1.0, 1.0, 1.0, 1.0, 1.0, 1.0, 1.0, 1.0, 1.0, 1.0, 1.0, 1.0, 1.0, 1.0, 1.0, 1.0, 1.0, 1.0, 1.0, 1.0, 1.0, 1.0, 1.0, 1.0, 1.0, 1.0, 1.0, 1.0, 1.0, 1.0, 1.0, 1.0, 1.0, 1.0, 1.0, 1.0, 1.0, 1.0, 1.0, 1.0, 1.0, 1.0, 1.0, 1.0, 1.0, 1.0, 1.0, 1.0, 1.0, 1.0, 1.0, 1.0, 1.0, 1.0, 1.0, 1.0, 1.0, 1.0, 1.0, 1.0, 1.0, 1.0, 1.0, 1.0, 1.0, 1.0, 1.0, 1.0, 1.0, 1.0, 1.0, 1.0, 1.0, 1.0, 1.0, 1.0, 1.0, 1.0, 1.0, 1.0, 1.0, 1.0, 1.0, 1.0, 1.0, 1.0, 1.0, 1.0, 1.0, 1.0, 1.0, 1.0, 1.0, 1.0, 1.0, 1.0, 1.0, 1.0, 1.0, 1.0, 1.0, 1.0, 1.0, 1.0, 1.0, 1.0, 1.0, 1.0, 1.0, 1.0, 1.0, 1.0, 1.0, 1.0, 1.0, 1.0, 1.0, 1.0, 1.0, 1.0, 1.0, 1.0, 1.0, 1.0, 1.0, 1.0, 1.0, 1.0, 1.0, 1.0, 1.0, 1.0, 1.0, 1.0, 1.0, 1.0, 1.0, 1.0, 1.0, 1.0, 1.0, 1.0, 1.0, 1.0, 1.0, 1.0, 1.0, 1.0, 1.0, 1.0, 1.0, 1.0, 1.0, 1.0, 1.0, 1.0, 1.0, 1.0, 1.0, 1.0, 1.0, 1.0, 1.0, 1.0, 1.0, 1.0, 1.0, 1.0, 1.0, 1.0, 1.0, 1.0, 1.0, 1.0, 1.0, 1.0, 1.0, 1.0, 1.0, 1.0, 1.0, 1.0, 1.0, 1.0, 1.0, 1.0, 1.0, 1.0, 1.0, 1.0, 1.0, 1.0, 1.0, 1.0, 1.0, 1.0, 1.0, 1.0, 1.0, 1.0, 1.0, 1.0, 1.0, 1.0, 1.0, 1.0, 1.0, 1.0, 1.0, 1.0, 1.0, 1.0, 1.0, 1.0, 1.0, 1.0, 1.0, 1.0, 1.0, 1.0, 1.0, 1.0, 1.0, 1.0, 1.0, 1.0, 1.0, 1.0, 1.0, 1.0, 1.0, 1.0, 1.0, 1.0, 1.0, 1.0, 1.0, 1.0, 1.0, 1.0, 1.0, 1.0, 1.0, 1.0, 1.0, 1.0, 1.0, 1.0, 1.0, 1.0, 1.0, 1.0, 1.0, 1.0, 1.0, 1.0, 1.0, 1.0, 1.0, 1.0, 1.0, 1.0, 1.0, 1.0, 1.0, 1.0, 1.0, 1.0, 1.0, 1.0, 1.0, 1.0, 1.0, 1.0, 1.0, 1.0, 1.0, 1.0, 1.0, 1.0, 1.0, 1.0, 1.0, 1.0, 1.0, 1.0, 1.0, 1.0, 1.0, 1.0, 1.0, 1.0, 1.0, 1.0, 1.0, 1.0, 1.0, 1.0, 1.0, 1.0, 1.0, 1.0, 1.0, 1.0, 1.0, 1.0, 1.0, 1.0, 1.0, 1.0, 1.0, 1.0, 1.0, 1.0, 1.0, 1.0, 1.0, 1.0, 1.0, 1.0, 1.0, 1.0, 1.0, 1.0, 1.0, 1.0, 1.0, 1.0, 1.0, 1.0, 1.0, 1.0, 1.0, 1.0, 1.0, 1.0, 1.0, 1.0, 1.0, 1.0, 1.0, 1.0, 1.0, 1.0, 1.0, 1.0, 1.0, 1.0, 1.0, 1.0, 1.0, 1.0, 1.0, 1.0, 1.0, 1.0, 1.0, 1.0, 1.0, 1.0, 1.0, 1.0, 1.0, 1.0, 1.0, 1.0, 1.0, 1.0, 1.0, 1.0, 1.0, 1.0, 1.0, 1.0, 1.0, 1.0, 1.0, 1.0, 1.0, 1.0, 1.0, 1.0, 1.0, 1.0, 1.0, 1.0, 1.0, 1.0, 1.0, 1.0, 1.0, 1.0, 1.0, 1.0, 1.0, 1.0, 1.0, 1.0, 1.0, 1.0, 1.0, 1.0, 1.0, 1.0, 1.0, 1.0, 1.0, 1.0, 1.0, 1.0, 1.0, 1.0, 1.0, 1.0, 1.0, 1.0, 1.0, 1.0, 1.0, 1.0, 1.0, 1.0, 1.0, 1.0, 1.0, 1.0, 1.0, 1.0, 1.0, 1.0, 1.0, 1.0, 1.0, 1.0, 1.0, 1.0, 1.0, 1.0, 1.0, 1.0, 1.0, 1.0, 1.0, 1.0, 1.0, 1.0, 1.0, 1.0, 1.0, 1.0, 1.0, 1.0, 1.0, 1.0, 1.0, 1.0, 1.0, 1.0, 1.0, 1.0, 1.0, 1.0, 1.0, 1.0, 1.0, 1.0, 1.0, 1.0, 1.0, 1.0, 1.0, 1.0, 1.0, 1.0, 1.0, 1.0, 1.0, 1.0, 1.0, 1.0, 1.0, 1.0, 1.0, 1.0, 1.0, 1.0, 1.0, 1.0, 1.0, 1.0, 1.0, 1.0, 1.0, 1.0, 1.0, 1.0, 1.0, 1.0, 1.0, 1.0, 1.0, 1.0, 1.0, 1.0, 1.0, 1.0, 1.0, 1.0, 1.0, 1.0, 1.0, 1.0, 1.0, 1.0, 1.0, 1.0, 1.0, 1.0, 1.0, 1.0, 1.0, 1.0, 1.0, 1.0, 1.0, 1.0, 1.0, 1.0, 1.0, 1.0, 1.0, 1.0, 1.0, 1.0, 1.0, 1.0, 1.0, 1.0, 1.0, 1.0, 1.0, 1.0, 1.0, 1.0, 1.0, 1.0, 1.0, 1.0, 1.0, 1.0, 1.0, 1.0, 1.0, 1.0, 1.0, 1.0, 1.0, 1.0, 1.0, 1.0, 1.0, 1.0, 1.0, 1.0, 1.0, 1.0, 1.0, 1.0, 1.0, 1.0, 1.0, 1.0, 1.0, 1.0, 1.0, 1.0, 1.0, 1.0, 1.0, 1.0, 1.0, 1.0, 1.0, 1.0, 1.0, 1.0, 1.0, 1.0, 1.0, 1.0, 1.0, 1.0, 1.0, 1.0, 1.0, 1.0, 1.0, 1.0, 1.0, 1.0, 1.0, 1.0, 1.0, 1.0, 1.0, 1.0, 1.0, 1.0, 1.0, 1.0, 1.0, 1.0, 1.0, 1.0, 1.0, 1.0, 1.0, 1.0, 1.0, 1.0, 1.0, 1.0, 1.0, 1.0, 1.0, 1.0, 1.0, 1.0, 1.0, 1.0, 1.0, 1.0, 1.0, 1.0, 1.0, 1.0, 1.0, 1.0, 1.0, 1.0, 1.0, 1.0, 1.0, 1.0, 1.0, 1.0, 1.0, 1.0, 1.0, 1.0, 1.0, 1.0, 1.0, 1.0, 1.0, 1.0, 1.0, 1.0, 1.0, 1.0, 1.0, 1.0, 1.0, 1.0, 1.0, 1.0, 1.0, 1.0, 1.0, 1.0, 1.0, 1.0, 1.0, 1.0, 1.0, 1.0, 1.0, 1.0, 1.0, 1.0, 1.0, 1.0, 1.0, 1.0, 1.0, 1.0, 1.0, 1.0, 1.0, 1.0, 1.0, 1.0, 1.0, 1.0, 1.0, 1.0, 1.0, 1.0, 1.0, 1.0, 1.0, 1.0, 1.0, 1.0, 1.0, 1.0, 1.0, 1.0, 1.0, 1.0, 1.0, 1.0, 1.0, 1.0, 1.0, 1.0, 1.0, 1.0, 1.0, 1.0, 1.0, 1.0, 1.0, 1.0, 1.0, 1.0, 1.0, 1.0, 1.0, 1.0, 1.0, 1.0, 1.0, 1.0, 1.0, 1.0, 1.0, 1.0, 1.0, 1.0, 1.0, 1.0, 1.0, 1.0, 1.0, 1.0, 1.0, 1.0, 1.0, 1.0, 1.0, 1.0, 1.0, 1.0, 1.0, 1.0, 1.0, 1.0, 1.0, 1.0, 1.0, 1.0, 1.0, 1.0, 1.0, 1.0, 1.0, 1.0, 1.0, 1.0, 1.0, 1.0, 1.0, 1.0, 1.0, 1.0, 1.0, 1.0, 1.0, 1.0, 1.0, 1.0, 1.0, 1.0, 1.0, 1.0, 1.0, 1.0, 1.0, 1.0, 1.0, 1.0, 1.0, 1.0, 1.0, 1.0, 1.0, 1.0, 1.0, 1.0, 1.0, 1.0, 1.0, 1.0, 1.0, 1.0, 1.0, 1.0, 1.0, 1.0, 1.0, 1.0, 1.0, 1.0, 1.0, 1.0, 1.0, 1.0, 1.0, 1.0, 1.0, 1.0, 1.0, 1.0, 1.0, 1.0, 1.0, 1.0, 1.0, 1.0, 1.0, 1.0, 1.0, 1.0, 1.0, 1.0, 1.0, 1.0, 1.0, 1.0, 1.0, 1.0, 1.0, 1.0, 1.0, 1.0, 1.0, 1.0, 1.0, 1.0, 1.0, 1.0, 1.0, 1.0, 1.0, 1.0, 1.0, 1.0, 1.0, 1.0, 1.0, 1.0, 1.0, 1.0, 1.0, 1.0, 1.0, 1.0, 1.0, 1.0, 1.0, 1.0, 1.0, 1.0, 1.0, 1.0, 1.0, 1.0, 1.0, 1.0, 1.0, 1.0, 1.0, 1.0, 1.0, 1.0, 1.0, 1.0, 1.0, 1.0, 1.0, 1.0, 1.0, 1.0, 1.0, 1.0, 1.0, 1.0, 1.0, 1.0, 1.0, 1.0, 1.0, 1.0, 1.0, 1.0, 1.0, 1.0, 1.0, 1.0, 1.0, 1.0, 1.0, 1.0, 1.0, 1.0, 1.0, 1.0, 1.0, 1.0, 1.0, 1.0, 1.0, 1.0, 1.0, 1.0, 1.0, 1.0, 1.0, 1.0, 1.0, 1.0, 1.0, 1.0, 1.0, 1.0, 1.0, 1.0, 1.0, 1.0, 1.0, 1.0, 1.0, 1.0, 1.0, 1.0, 1.0, 1.0, 1.0, 1.0, 1.0, 1.0, 1.0, 1.0, 1.0, 1.0, 1.0, 1.0, 1.0, 1.0, 1.0, 1.0, 1.0, 1.0, 1.0, 1.0, 1.0, 1.0, 1.0, 1.0, 1.0, 1.0, 1.0, 1.0, 1.0, 1.0, 1.0, 1.0, 1.0, 1.0, 1.0, 1.0, 1.0, 1.0, 1.0, 1.0, 1.0, 1.0, 1.0, 1.0, 1.0, 1.0, 1.0, 1.0, 1.0, 1.0, 1.0, 1.0, 1.0, 1.0, 1.0, 1.0, 1.0, 1.0, 1.0, 1.0, 1.0, 1.0, 1.0, 1.0, 1.0, 1.0, 1.0, 1.0, 1.0, 1.0, 1.0, 1.0, 1.0, 1.0, 1.0, 1.0, 1.0, 1.0, 1.0, 1.0, 1.0, 1.0, 1.0, 1.0, 1.0, 1.0, 1.0, 1.0, 1.0, 1.0, 1.0, 1.0, 1.0, 1.0, 1.0, 1.0, 1.0, 1.0, 1.0, 1.0, 1.0, 1.0, 1.0, 1.0, 1.0, 1.0, 1.0, 1.0, 1.0, 1.0, 1.0, 1.0, 1.0, 1.0, 1.0, 1.0, 1.0, 1.0, 1.0, 1.0, 1.0, 1.0, 1.0, 1.0, 1.0, 1.0, 1.0, 1.0, 1.0, 1.0, 1.0, 1.0, 1.0, 1.0, 1.0, 1.0, 1.0, 1.0, 1.0, 1.0, 1.0, 1.0, 1.0, 1.0, 1.0, 1.0, 1.0, 1.0, 1.0, 1.0, 1.0, 1.0, 1.0, 1.0, 1.0, 1.0, 1.0, 1.0, 1.0, 1.0, 1.0, 1.0, 1.0, 1.0, 1.0, 1.0, 1.0, 1.0, 1.0, 1.0, 1.0, 1.0, 1.0, 1.0, 1.0, 1.0, 1.0, 1.0, 1.0, 1.0, 1.0, 1.0, 1.0, 1.0, 1.0, 1.0, 1.0, 1.0, 1.0, 1.0, 1.0, 1.0, 1.0, 1.0, 1.0, 1.0, 1.0, 1.0, 1.0, 1.0, 1.0, 1.0, 1.0, 1.0, 1.0, 1.0, 1.0, 1.0, 1.0, 1.0, 1.0, 1.0, 1.0, 1.0, 1.0, 1.0, 1.0, 1.0, 1.0, 1.0, 1.0, 1.0, 1.0, 1.0, 1.0, 1.0, 1.0, 1.0, 1.0, 1.0, 1.0, 1.0, 1.0, 1.0, 1.0, 1.0, 1.0, 1.0, 1.0, 1.0, 1.0, 1.0, 1.0, 1.0, 1.0, 1.0, 1.0, 1.0, 1.0, 1.0, 1.0, 1.0, 1.0, 1.0, 1.0, 1.0, 1.0, 1.0, 1.0, 1.0, 1.0, 1.0, 1.0, 1.0, 1.0, 1.0, 1.0, 1.0, 1.0, 1.0, 1.0, 1.0, 1.0, 1.0, 1.0, 1.0, 1.0, 1.0, 1.0, 1.0, 1.0, 1.0, 1.0, 1.0, 1.0, 1.0, 1.0, 1.0, 1.0, 1.0, 1.0, 1.0, 1.0, 1.0, 1.0, 1.0, 1.0, 1.0, 1.0, 1.0, 1.0, 1.0, 1.0, 1.0, 1.0, 1.0, 1.0, 1.0, 1.0, 1.0, 1.0, 1.0, 1.0, 1.0, 1.0, 1.0, 1.0, 1.0, 1.0, 1.0, 1.0, 1.0, 1.0, 1.0, 1.0, 1.0, 1.0, 1.0, 1.0, 1.0, 1.0, 1.0, 1.0, 1.0, 1.0, 1.0, 1.0, 1.0, 1.0, 1.0, 1.0, 1.0, 1.0, 1.0, 1.0, 1.0, 1.0, 1.0, 1.0, 1.0, 1.0, 1.0, 1.0, 1.0, 1.0, 1.0, 1.0, 1.0, 1.0, 1.0, 1.0, 1.0, 1.0, 1.0, 1.0, 1.0, 1.0, 1.0, 1.0, 1.0, 1.0, 1.0, 1.0, 1.0, 1.0, 1.0, 1.0, 1.0, 1.0, 1.0, 1.0, 1.0, 1.0, 1.0, 1.0, 1.0, 1.0, 1.0, 1.0, 1.0, 1.0, 1.0, 1.0, 1.0, 1.0, 1.0, 1.0, 1.0, 1.0, 1.0, 1.0, 1.0, 1.0, 1.0, 1.0, 1.0, 1.0, 1.0, 1.0, 1.0, 1.0, 1.0, 1.0, 1.0, 1.0, 1.0, 1.0, 1.0, 1.0, 1.0, 1.0, 1.0, 1.0, 1.0, 1.0, 1.0, 1.0, 1.0, 1.0, 1.0, 1.0, 1.0, 1.0, 1.0, 1.0, 1.0, 1.0, 1.0, 1.0, 1.0, 1.0, 1.0, 1.0, 1.0, 1.0, 1.0, 1.0, 1.0, 1.0, 1.0, 1.0, 1.0, 1.0, 1.0, 1.0, 1.0, 1.0, 1.0, 1.0, 1.0, 1.0, 1.0, 1.0, 1.0, 1.0, 1.0, 1.0, 1.0, 1.0, 1.0, 1.0, 1.0, 1.0, 1.0, 1.0, 1.0, 1.0, 1.0, 1.0, 1.0, 1.0, 1.0, 1.0, 1.0, 1.0, 1.0, 1.0, 1.0, 1.0, 1.0, 1.0, 1.0, 1.0, 1.0, 1.0, 1.0, 1.0, 1.0, 1.0, 1.0, 1.0, 1.0, 1.0, 1.0, 1.0, 1.0, 1.0, 1.0, 1.0, 1.0, 1.0, 1.0, 1.0, 1.0, 1.0, 1.0, 1.0, 1.0, 1.0, 1.0, 1.0, 1.0, 1.0, 1.0, 1.0, 1.0, 1.0, 1.0, 1.0, 1.0, 1.0, 1.0, 1.0, 1.0, 1.0, 1.0, 1.0, 1.0, 1.0, 1.0, 1.0, 1.0, 1.0, 1.0, 1.0, 1.0, 1.0, 1.0, 1.0, 1.0, 1.0, 1.0, 1.0, 1.0, 1.0, 1.0, 1.0, 1.0, 1.0, 1.0, 1.0, 1.0, 1.0, 1.0, 1.0, 1.0, 1.0, 1.0, 1.0, 1.0, 1.0, 1.0, 1.0, 1.0, 1.0, 1.0, 1.0, 1.0, 1.0, 1.0, 1.0, 1.0, 1.0, 1.0, 1.0, 1.0, 1.0, 1.0, 1.0, 1.0, 1.0, 1.0, 1.0, 1.0, 1.0, 1.0, 1.0, 1.0, 1.0, 1.0, 1.0, 1.0, 1.0, 1.0, 1.0, 1.0, 1.0, 1.0, 1.0, 1.0, 1.0, 1.0, 1.0, 1.0, 1.0, 1.0, 1.0, 1.0, 1.0, 1.0, 1.0, 1.0, 1.0, 1.0, 1.0, 1.0, 1.0, 1.0, 1.0, 1.0, 1.0, 1.0, 1.0, 1.0, 1.0, 1.0, 1.0, 1.0, 1.0, 1.0, 1.0, 1.0, 1.0, 1.0, 1.0, 1.0, 1.0, 1.0, 1.0, 1.0, 1.0, 1.0, 1.0, 1.0, 1.0, 1.0, 1.0, 1.0, 1.0, 1.0, 1.0, 1.0, 1.0, 1.0, 1.0, 1.0, 1.0, 1.0, 1.0, 1.0, 1.0, 1.0, 1.0, 1.0, 1.0, 1.0, 1.0, 1.0, 1.0, 1.0, 1.0, 1.0, 1.0, 1.0, 1.0, 1.0, 1.0, 1.0, 1.0, 1.0, 1.0, 1.0, 1.0, 1.0, 1.0, 1.0, 1.0, 1.0, 1.0, 1.0, 1.0, 1.0, 1.0, 1.0, 1.0, 1.0, 1.0, 1.0, 1.0, 1.0, 1.0, 1.0, 1.0, 1.0, 1.0, 1.0, 1.0, 1.0, 1.0, 1.0, 1.0, 1.0, 1.0, 1.0, 1.0, 1.0, 1.0, 1.0, 1.0, 1.0, 1.0, 1.0, 1.0, 1.0, 1.0, 1.0, 1.0, 1.0, 1.0, 1.0, 1.0, 1.0, 1.0, 1.0, 1.0, 1.0, 1.0, 1.0, 1.0, 1.0, 1.0, 1.0, 1.0, 1.0, 1.0, 1.0, 1.0, 1.0, 1.0, 1.0, 1.0, 1.0, 1.0, 1.0, 1.0, 1.0, 1.0, 1.0, 1.0, 1.0, 1.0, 1.0, 1.0, 1.0, 1.0, 1.0, 1.0, 1.0, 1.0, 1.0, 1.0, 1.0, 1.0, 1.0, 1.0, 1.0, 1.0, 1.0, 1.0, 1.0, 1.0, 1.0, 1.0, 1.0, 1.0, 1.0, 1.0, 1.0, 1.0, 1.0, 1.0, 1.0, 1.0, 1.0, 1.0, 1.0, 1.0, 1.0, 1.0, 1.0, 1.0, 1.0, 1.0, 1.0, 1.0, 1.0, 1.0, 1.0, 1.0, 1.0, 1.0, 1.0, 1.0, 1.0, 1.0, 1.0, 1.0, 1.0, 1.0, 1.0, 1.0, 1.0, 1.0, 1.0, 1.0, 1.0, 1.0, 1.0, 1.0, 1.0, 1.0, 1.0, 1.0, 1.0, 1.0, 1.0, 1.0, 1.0, 1.0, 1.0, 1.0, 1.0, 1.0, 1.0, 1.0, 1.0, 1.0, 1.0, 1.0, 1.0, 1.0, 1.0, 1.0, 1.0, 1.0, 1.0, 1.0, 1.0, 1.0, 1.0, 1.0, 1.0, 1.0, 1.0, 1.0, 1.0, 1.0, 1.0, 1.0, 1.0, 1.0, 1.0, 1.0, 1.0, 1.0, 1.0, 1.0, 1.0, 1.0, 1.0, 1.0, 1.0, 1.0, 1.0, 1.0, 1.0, 1.0, 1.0, 1.0, 1.0, 1.0, 1.0, 1.0, 1.0, 1.0, 1.0, 1.0, 1.0, 1.0, 1.0, 1.0, 1.0, 1.0, 1.0, 1.0, 1.0, 1.0, 1.0, 1.0, 1.0, 1.0, 1.0, 1.0, 1.0, 1.0, 1.0, 1.0, 1.0, 1.0, 1.0, 1.0, 1.0, 1.0, 1.0, 1.0, 1.0, 1.0, 1.0, 1.0, 1.0, 1.0, 1.0, 1.0, 1.0, 1.0, 1.0, 1.0, 1.0, 1.0, 1.0, 1.0, 1.0, 1.0, 1.0, 1.0, 1.0, 1.0, 1.0, 1.0, 1.0, 1.0, 1.0, 1.0, 1.0, 1.0, 1.0, 1.0, 1.0, 1.0, 1.0, 1.0, 1.0, 1.0, 1.0, 1.0, 1.0, 1.0, 1.0, 1.0, 1.0, 1.0, 1.0, 1.0, 1.0, 1.0, 1.0, 1.0, 1.0, 1.0, 1.0, 1.0, 1.0, 1.0, 1.0, 1.0, 1.0, 1.0, 1.0, 1.0, 1.0, 1.0, 1.0, 1.0, 1.0, 1.0, 1.0, 1.0, 1.0, 1.0, 1.0, 1.0, 1.0, 1.0, 1.0, 1.0, 1.0, 1.0, 1.0, 1.0, 1.0, 1.0, 1.0, 1.0, 1.0, 1.0, 1.0, 1.0, 1.0, 1.0, 1.0, 1.0, 1.0, 1.0, 1.0, 1.0, 1.0, 1.0, 1.0, 1.0, 1.0, 1.0, 1.0, 1.0, 1.0, 1.0, 1.0, 1.0, 1.0, 1.0, 1.0, 1.0, 1.0, 1.0, 1.0, 1.0, 1.0, 1.0, 1.0, 1.0, 1.0, 1.0, 1.0, 1.0, 1.0, 1.0, 1.0, 1.0, 1.0, 1.0, 1.0, 1.0, 1.0, 1.0, 1.0, 1.0, 1.0, 1.0, 1.0, 1.0, 1.0, 1.0, 1.0, 1.0, 1.0, 1.0, 1.0, 1.0, 1.0, 1.0, 1.0, 1.0, 1.0, 1.0, 1.0, 1.0, 1.0, 1.0, 1.0, 1.0, 1.0, 1.0, 1.0, 1.0, 1.0, 1.0, 1.0, 1.0, 1.0, 1.0, 1.0, 1.0, 1.0, 1.0, 1.0, 1.0, 1.0, 1.0, 1.0, 1.0, 1.0, 1.0, 1.0, 1.0, 1.0, 1.0, 1.0, 1.0, 1.0, 1.0, 1.0, 1.0, 1.0, 1.0, 1.0, 1.0, 1.0, 1.0, 1.0, 1.0, 1.0, 1.0, 1.0, 1.0, 1.0, 1.0, 1.0, 1.0, 1.0, 1.0, 1.0, 1.0, 1.0, 1.0, 1.0, 1.0, 1.0, 1.0, 1.0, 1.0, 1.0, 1.0, 1.0, 1.0, 1.0, 1.0, 1.0, 1.0, 1.0, 1.0, 1.0, 1.0, 1.0, 1.0, 1.0, 1.0, 1.0, 1.0, 1.0, 1.0, 1.0, 1.0, 1.0, 1.0, 1.0, 1.0, 1.0, 1.0, 1.0, 1.0, 1.0, 1.0, 1.0, 1.0, 1.0, 1.0, 1.0, 1.0, 1.0, 1.0, 1.0, 1.0, 1.0, 1.0, 1.0, 1.0, 1.0, 1.0, 1.0, 1.0, 1.0, 1.0, 1.0, 1.0, 1.0, 1.0, 1.0, 1.0, 1.0, 1.0, 1.0, 1.0, 1.0, 1.0, 1.0, 1.0, 1.0, 1.0, 1.0, 1.0, 1.0, 1.0, 1.0, 1.0, 1.0, 1.0, 1.0, 1.0, 1.0, 1.0, 1.0, 1.0, 1.0, 1.0, 1.0, 1.0, 1.0, 1.0, 1.0, 1.0, 1.0, 1.0, 1.0, 1.0, 1.0, 1.0, 1.0, 1.0, 1.0, 1.0, 1.0, 1.0, 1.0, 1.0, 1.0, 1.0, 1.0, 1.0, 1.0, 1.0, 1.0, 1.0, 1.0, 1.0, 1.0, 1.0, 1.0, 1.0, 1.0, 1.0, 1.0, 1.0, 1.0, 1.0, 1.0, 1.0, 1.0, 1.0, 1.0, 1.0, 1.0, 1.0, 1.0, 1.0, 1.0, 1.0, 1.0, 1.0, 1.0, 1.0, 1.0, 1.0, 1.0, 1.0, 1.0, 1.0, 1.0, 1.0, 1.0, 1.0, 1.0, 1.0, 1.0, 1.0, 1.0, 1.0, 1.0, 1.0, 1.0, 1.0, 1.0, 1.0, 1.0, 1.0, 1.0, 1.0, 1.0, 1.0, 1.0, 1.0, 1.0, 1.0, 1.0, 1.0, 1.0, 1.0, 1.0, 1.0, 1.0, 1.0, 1.0, 1.0, 1.0, 1.0, 1.0, 1.0, 1.0, 1.0, 1.0, 1.0, 1.0, 1.0, 1.0, 1.0, 1.0, 1.0, 1.0, 1.0, 1.0, 1.0, 1.0, 1.0, 1.0, 1.0, 1.0, 1.0, 1.0, 1.0, 1.0, 1.0, 1.0, 1.0, 1.0, 1.0, 1.0, 1.0, 1.0, 1.0, 1.0, 1.0, 1.0, 1.0, 1.0, 1.0, 1.0, 1.0, 1.0, 1.0, 1.0, 1.0, 1.0, 1.0, 1.0, 1.0, 1.0, 1.0, 1.0, 1.0, 1.0, 1.0, 1.0, 1.0, 1.0, 1.0, 1.0, 1.0, 1.0, 1.0, 1.0, 1.0, 1.0, 1.0, 1.0, 1.0, 1.0, 1.0, 1.0, 1.0, 1.0, 1.0, 1.0, 1.0, 1.0, 1.0, 1.0, 1.0, 1.0, 1.0, 1.0, 1.0, 1.0, 1.0, 1.0, 1.0, 1.0, 1.0, 1.0, 1.0, 1.0, 1.0, 1.0, 1.0, 1.0, 1.0, 1.0, 1.0, 1.0, 1.0, 1.0, 1.0, 1.0, 1.0, 1.0, 1.0, 1.0, 1.0, 1.0, 1.0, 1.0, 1.0, 1.0, 1.0, 1.0, 1.0, 1.0, 1.0, 1.0, 1.0, 1.0, 1.0, 1.0, 1.0, 1.0, 1.0, 1.0, 1.0, 1.0, 1.0, 1.0, 1.0, 1.0, 1.0, 1.0, 1.0, 1.0, 1.0, 1.0, 1.0, 1.0, 1.0, 1.0, 1.0, 1.0, 1.0, 1.0, 1.0, 1.0, 1.0, 1.0, 1.0, 1.0, 1.0, 1.0, 1.0, 1.0, 1.0, 1.0, 1.0, 1.0, 1.0, 1.0, 1.0, 1.0, 1.0, 1.0, 1.0, 1.0, 1.0, 1.0, 1.0, 1.0, 1.0, 1.0, 1.0, 1.0, 1.0, 1.0, 1.0, 1.0, 1.0, 1.0, 1.0, 1.0, 1.0, 1.0, 1.0, 1.0, 1.0, 1.0, 1.0, 1.0, 1.0, 1.0, 1.0, 1.0, 1.0, 1.0, 1.0, 1.0, 1.0, 1.0, 1.0, 1.0, 1.0, 1.0, 1.0, 1.0, 1.0, 1.0, 1.0, 1.0, 1.0, 1.0, 1.0, 1.0, 1.0, 1.0, 1.0, 1.0, 1.0, 1.0, 1.0, 1.0, 1.0, 1.0, 1.0, 1.0, 1.0, 1.0, 1.0, 1.0, 1.0, 1.0, 1.0, 1.0, 1.0, 1.0, 1.0, 1.0, 1.0, 1.0, 1.0, 1.0, 1.0, 1.0, 1.0, 1.0, 1.0, 1.0, 1.0, 1.0, 1.0, 1.0, 1.0, 1.0, 1.0, 1.0, 1.0, 1.0, 1.0, 1.0, 1.0, 1.0, 1.0, 1.0, 1.0, 1.0, 1.0, 1.0, 1.0, 1.0, 1.0, 1.0, 1.0, 1.0, 1.0, 1.0, 1.0, 1.0, 1.0, 1.0, 1.0, 1.0, 1.0, 1.0, 1.0, 1.0, 1.0, 1.0, 1.0, 1.0, 1.0, 1.0, 1.0, 1.0, 1.0, 1.0, 1.0, 1.0, 1.0, 1.0, 1.0, 1.0, 1.0, 1.0, 1.0, 1.0, 1.0, 1.0, 1.0, 1.0, 1.0, 1.0, 1.0, 1.0, 1.0, 1.0, 1.0, 1.0, 1.0, 1.0, 1.0, 1.0, 1.0, 1.0, 1.0, 1.0, 1.0, 1.0, 1.0, 1.0, 1.0, 1.0, 1.0, 1.0, 1.0, 1.0, 1.0, 1.0, 1.0, 1.0, 1.0, 1.0, 1.0, 1.0, 1.0, 1.0, 1.0, 1.0, 1.0, 1.0, 1.0, 1.0, 1.0, 1.0, 1.0, 1.0, 1.0, 1.0, 1.0, 1.0, 1.0, 1.0, 1.0, 1.0, 1.0, 1.0, 1.0, 1.0, 1.0, 1.0, 1.0, 1.0, 1.0, 1.0, 1.0, 1.0, 1.0, 1.0, 1.0, 1.0, 1.0, 1.0, 1.0, 1.0, 1.0, 1.0, 1.0, 1.0, 1.0, 1.0, 1.0, 1.0, 1.0, 1.0, 1.0, 1.0, 1.0, 1.0, 1.0, 1.0, 1.0, 1.0, 1.0, 1.0, 1.0, 1.0, 1.0, 1.0, 1.0, 1.0, 1.0, 1.0, 1.0, 1.0, 1.0, 1.0, 1.0, 1.0, 1.0, 1.0, 1.0, 1.0, 1.0, 1.0, 1.0, 1.0, 1.0, 1.0, 1.0, 1.0, 1.0, 1.0, 1.0, 1.0, 1.0, 1.0, 1.0, 1.0, 1.0, 1.0, 1.0, 1.0, 1.0, 1.0, 1.0, 1.0, 1.0, 1.0, 1.0, 1.0, 1.0, 1.0, 1.0, 1.0, 1.0, 1.0, 1.0, 1.0, 1.0, 1.0, 1.0, 1.0, 1.0, 1.0, 1.0, 1.0, 1.0, 1.0, 1.0, 1.0, 1.0, 1.0, 1.0, 1.0, 1.0, 1.0, 1.0, 1.0, 1.0, 1.0, 1.0, 1.0, 1.0, 1.0, 1.0, 1.0, 1.0, 1.0, 1.0, 1.0, 1.0, 1.0, 1.0, 1.0, 1.0, 1.0, 1.0, 1.0, 1.0, 1.0, 1.0, 1.0, 1.0, 1.0, 1.0, 1.0, 1.0, 1.0, 1.0, 1.0, 1.0, 1.0, 1.0, 1.0, 1.0, 1.0, 1.0, 1.0, 1.0, 1.0, 1.0, 1.0, 1.0, 1.0, 1.0, 1.0, 1.0, 1.0, 1.0, 1.0, 1.0, 1.0, 1.0, 1.0, 1.0, 1.0, 1.0, 1.0, 1.0, 1.0, 1.0, 1.0, 1.0, 1.0, 1.0, 1.0, 1.0, 1.0, 1.0, 1.0, 1.0, 1.0, 1.0, 1.0, 1.0, 1.0, 1.0, 1.0, 1.0, 1.0, 1.0, 1.0, 1.0, 1.0, 1.0, 1.0, 1.0, 1.0, 1.0, 1.0, 1.0, 1.0, 1.0, 1.0, 1.0, 1.0, 1.0, 1.0, 1.0, 1.0, 1.0, 1.0, 1.0, 1.0, 1.0, 1.0, 1.0, 1.0, 1.0, 1.0, 1.0, 1.0, 1.0, 1.0, 1.0, 1.0, 1.0, 1.0, 1.0, 1.0, 1.0, 1.0, 1.0, 1.0, 1.0, 1.0, 1.0, 1.0, 1.0, 1.0, 1.0, 1.0, 1.0, 1.0, 1.0, 1.0, 1.0, 1.0, 1.0, 1.0, 1.0, 1.0, 1.0, 1.0, 1.0, 1.0, 1.0, 1.0, 1.0, 1.0, 1.0, 1.0, 1.0, 1.0, 1.0, 1.0, 1.0, 1.0, 1.0, 1.0, 1.0, 1.0, 1.0, 1.0, 1.0, 1.0, 1.0, 1.0, 1.0, 1.0, 1.0, 1.0, 1.0, 1.0, 1.0, 1.0, 1.0, 1.0, 1.0, 1.0, 1.0, 1.0, 1.0, 1.0, 1.0, 1.0, 1.0, 1.0, 1.0, 1.0, 1.0, 1.0, 1.0, 1.0, 1.0, 1.0, 1.0, 1.0, 1.0, 1.0, 1.0, 1.0, 1.0, 1.0, 1.0, 1.0, 1.0, 1.0, 1.0, 1.0, 1.0, 1.0, 1.0, 1.0, 1.0, 1.0, 1.0, 1.0, 1.0, 1.0, 1.0, 1.0, 1.0, 1.0, 1.0, 1.0, 1.0, 1.0, 1.0, 1.0, 1.0, 1.0, 1.0, 1.0, 1.0, 1.0, 1.0, 1.0, 1.0, 1.0, 1.0, 1.0, 1.0, 1.0, 1.0, 1.0, 1.0, 1.0, 1.0, 1.0, 1.0, 1.0, 1.0, 1.0, 1.0, 1.0, 1.0, 1.0, 1.0, 1.0, 1.0, 1.0, 1.0, 1.0, 1.0, 1.0, 1.0, 1.0, 1.0, 1.0, 1.0, 1.0, 1.0, 1.0, 1.0, 1.0, 1.0, 1.0, 1.0, 1.0, 1.0, 1.0, 1.0, 1.0, 1.0, 1.0, 1.0, 1.0, 1.0, 1.0, 1.0, 1.0, 1.0, 1.0, 1.0, 1.0, 1.0, 1.0, 1.0, 1.0, 1.0, 1.0, 1.0, 1.0, 1.0, 1.0, 1.0, 1.0, 1.0, 1.0, 1.0, 1.0, 1.0, 1.0, 1.0, 1.0, 1.0, 1.0, 1.0, 1.0, 1.0, 1.0, 1.0, 1.0, 1.0, 1.0, 1.0, 1.0, 1.0, 1.0, 1.0, 1.0, 1.0, 1.0, 1.0, 1.0, 1.0, 1.0, 1.0, 1.0, 1.0, 1.0, 1.0, 1.0, 1.0, 1.0, 1.0, 1.0, 1.0, 1.0, 1.0, 1.0, 1.0, 1.0, 1.0, 1.0, 1.0, 1.0, 1.0, 1.0, 1.0, 1.0, 1.0, 1.0, 1.0, 1.0, 1.0, 1.0, 1.0, 1.0, 1.0, 1.0, 1.0, 1.0, 1.0, 1.0, 1.0, 1.0, 1.0, 1.0, 1.0, 1.0, 1.0, 1.0, 1.0, 1.0, 1.0, 1.0, 1.0, 1.0, 1.0, 1.0, 1.0, 1.0, 1.0, 1.0, 1.0, 1.0, 1.0, 1.0, 1.0, 1.0, 1.0, 1.0, 1.0, 1.0, 1.0, 1.0, 1.0, 1.0, 1.0, 1.0, 1.0, 1.0, 1.0, 1.0, 1.0, 1.0, 1.0, 1.0, 1.0, 1.0, 1.0, 1.0, 1.0, 1.0, 1.0, 1.0, 1.0, 1.0, 1.0, 1.0, 1.0, 1.0, 1.0, 1.0, 1.0, 1.0, 1.0, 1.0, 1.0, 1.0, 1.0, 1.0, 1.0, 1.0, 1.0, 1.0, 1.0, 1.0, 1.0, 1.0, 1.0, 1.0, 1.0, 1.0, 1.0, 1.0, 1.0, 1.0, 1.0, 1.0, 1.0, 1.0, 1.0, 1.0, 1.0, 1.0, 1.0, 1.0, 1.0, 1.0, 1.0, 1.0, 1.0, 1.0, 1.0, 1.0, 1.0, 1.0, 1.0, 1.0, 1.0, 1.0, 1.0, 1.0, 1.0, 1.0, 1.0, 1.0, 1.0, 1.0, 1.0, 1.0, 1.0, 1.0, 1.0, 1.0, 1.0, 1.0, 1.0, 1.0, 1.0, 1.0, 1.0, 1.0, 1.0, 1.0, 1.0, 1.0, 1.0, 1.0, 1.0, 1.0, 1.0, 1.0, 1.0, 1.0, 1.0, 1.0, 1.0, 1.0, 1.0, 1.0, 1.0, 1.0, 1.0, 1.0, 1.0, 1.0, 1.0, 1.0, 1.0, 1.0, 1.0, 1.0, 1.0, 1.0, 1.0, 1.0, 1.0, 1.0, 1.0, 1.0, 1.0, 1.0, 1.0, 1.0, 1.0, 1.0, 1.0, 1.0, 1.0, 1.0, 1.0, 1.0, 1.0, 1.0, 1.0, 1.0, 1.0, 1.0, 1.0, 1.0, 1.0, 1.0, 1.0, 1.0, 1.0, 1.0, 1.0, 1.0, 1.0, 1.0, 1.0, 1.0, 1.0, 1.0, 1.0, 1.0, 1.0, 1.0, 1.0, 1.0, 1.0, 1.0, 1.0, 1.0, 1.0, 1.0, 1.0, 1.0, 1.0, 1.0, 1.0, 1.0, 1.0, 1.0, 1.0, 1.0, 1.0, 1.0, 1.0, 1.0, 1.0, 1.0, 1.0, 1.0, 1.0, 1.0, 1.0, 1.0, 1.0, 1.0, 1.0, 1.0, 1.0, 1.0, 1.0, 1.0, 1.0, 1.0, 1.0, 1.0, 1.0, 1.0, 1.0, 1.0, 1.0, 1.0, 1.0, 1.0, 1.0, 1.0, 1.0, 1.0, 1.0, 1.0, 1.0, 1.0, 1.0, 1.0, 1.0, 1.0, 1.0, 1.0, 1.0, 1.0, 1.0, 1.0, 1.0, 1.0, 1.0, 1.0, 1.0, 1.0, 1.0, 1.0, 1.0, 1.0, 1.0, 1.0, 1.0, 1.0, 1.0, 1.0, 1.0, 1.0, 1.0, 1.0, 1.0, 1.0, 1.0, 1.0, 1.0, 1.0, 1.0, 1.0, 1.0, 1.0, 1.0, 1.0, 1.0, 1.0, 1.0, 1.0, 1.0, 1.0, 1.0, 1.0, 1.0, 1.0, 1.0, 1.0, 1.0, 1.0, 1.0, 1.0, 1.0, 1.0, 1.0, 1.0, 1.0, 1.0, 1.0, 1.0, 1.0, 1.0, 1.0, 1.0, 1.0, 1.0, 1.0, 1.0, 1.0, 1.0, 1.0, 1.0, 1.0, 1.0, 1.0, 1.0, 1.0, 1.0, 1.0, 1.0, 1.0, 1.0, 1.0, 1.0, 1.0, 1.0, 1.0, 1.0, 1.0, 1.0, 1.0, 1.0, 1.0, 1.0, 1.0, 1.0, 1.0, 1.0, 1.0, 1.0, 1.0, 1.0, 1.0, 1.0, 1.0, 1.0, 1.0, 1.0, 1.0, 1.0, 1.0, 1.0, 1.0, 1.0, 1.0, 1.0, 1.0, 1.0, 1.0, 1.0, 1.0, 1.0, 1.0, 1.0, 1.0, 1.0, 1.0, 1.0, 1.0, 1.0, 1.0, 1.0, 1.0, 1.0, 1.0, 1.0, 1.0, 1.0, 1.0, 1.0, 1.0, 1.0, 1.0, 1.0, 1.0, 1.0, 1.0, 1.0, 1.0, 1.0, 1.0, 1.0, 1.0, 1.0, 1.0, 1.0, 1.0, 1.0, 1.0, 1.0, 1.0, 1.0, 1.0, 1.0, 1.0, 1.0, 1.0, 1.0, 1.0, 1.0, 1.0, 1.0, 1.0, 1.0, 1.0, 1.0, 1.0, 1.0, 1.0, 1.0, 1.0, 1.0, 1.0, 1.0, 1.0, 1.0, 1.0, 1.0, 1.0, 1.0, 1.0, 1.0, 1.0, 1.0, 1.0, 1.0, 1.0, 1.0, 1.0, 1.0, 1.0, 1.0, 1.0, 1.0, 1.0, 1.0, 1.0, 1.0, 1.0, 1.0, 1.0, 1.0, 1.0, 1.0, 1.0, 1.0, 1.0, 1.0, 1.0, 1.0, 1.0, 1.0, 1.0, 1.0, 1.0, 1.0, 1.0, 1.0, 1.0, 1.0, 1.0, 1.0, 1.0, 1.0, 1.0, 1.0, 1.0, 1.0, 1.0, 1.0, 1.0, 1.0, 1.0, 1.0, 1.0, 1.0, 1.0, 1.0, 1.0, 1.0, 1.0, 1.0, 1.0, 1.0, 1.0, 1.0, 1.0, 1.0, 1.0, 1.0, 1.0, 1.0, 1.0, 1.0, 1.0, 1.0, 1.0, 1.0, 1.0, 1.0, 1.0, 1.0, 1.0, 1.0, 1.0, 1.0, 1.0, 1.0, 1.0, 1.0, 1.0, 1.0, 1.0, 1.0, 1.0, 1.0, 1.0, 1.0, 1.0, 1.0, 1.0, 1.0, 1.0, 1.0, 1.0, 1.0, 1.0, 1.0, 1.0, 1.0, 1.0, 1.0, 1.0, 1.0, 1.0, 1.0, 1.0, 1.0, 1.0, 1.0, 1.0, 1.0, 1.0, 1.0, 1.0, 1.0, 1.0, 1.0, 1.0, 1.0, 1.0, 1.0, 1.0, 1.0, 1.0, 1.0, 1.0, 1.0, 1.0, 1.0, 1.0, 1.0, 1.0, 1.0, 1.0, 1.0, 1.0, 1.0])
me_plane.materials.append(mat_cannulastrapsblueline)
me_plane.materials.append(mat_cannulastrapswhiteline)
me_plane.use_remesh_preserve_volume = False
me_plane.use_remesh_preserve_attributes = False
me_plane.use_mirror_vertex_groups = False
me_plane.update()
arm_armature = bpy.data.armatures.new('Armature')  # bones are not reproduced

# ---- objects
ob_cannula_proxy = bpy.data.objects.new('Cannula_proxy', me_cube_001)
ob_m1 = bpy.data.objects.new('M1', None)
ob_m1_adult_male_genitalia = bpy.data.objects.new('M1:Adult_male_genitalia', None)
ob_m1_harvey_fscrubtop2 = bpy.data.objects.new('M1:Harvey_fscrubtop2', None)
ob_m1_high_poly = bpy.data.objects.new('M1:High-poly', None)
ob_m1_teeth_base = bpy.data.objects.new('M1:Teeth_base', None)
ob_m1_tongue01 = bpy.data.objects.new('M1:Tongue01', None)
ob_man_extra_control = bpy.data.objects.new('man_extra_control', None)
ob_m1_harvey_fscrubbottoms2 = bpy.data.objects.new('M1:Harvey_fscrubbottoms2', None)
ob_armature = bpy.data.objects.new('Armature', arm_armature)
ob_cannulastraps = bpy.data.objects.new('CannulaStraps', me_plane)

# ---- transforms, parenting, visibility, modifiers, constraints
ob_cannula_proxy.location = (0.2665, 0.1046, 1.767)
ob_cannula_proxy.rotation_euler = (1.967, 0.0, 3.142)
ob_cannula_proxy.lineart.crease_threshold = 0.0
ob_m1.location = (0.0, 0.0, 0.0)
ob_m1_adult_male_genitalia.location = (0.0, 0.0, 0.0)
ob_m1_harvey_fscrubtop2.location = (0.0, 0.0, 0.0)
ob_m1_high_poly.location = (0.0, 0.0, 0.0)
ob_m1_teeth_base.location = (0.0, 0.0, 0.0)
ob_m1_tongue01.location = (0.0, 0.0, 0.0)
ob_man_extra_control.location = (0.0, 0.0, 0.0)
ob_m1_harvey_fscrubbottoms2.location = (0.0, 0.0, 0.0)
ob_armature.location = (0.2666, 0.04687, 1.824)
ob_armature.rotation_euler = (-0.01933, -4.291e-18, 4.147e-20)
ob_armature.show_in_front = True
ob_armature.lineart.crease_threshold = 0.0
ob_cannulastraps.parent = ob_armature
ob_cannulastraps.location = (2.682e-07, 7.498e-05, 0.000909)
ob_cannulastraps.scale = (1.0, 1.053, 1.273)
ob_cannulastraps.show_wire = True
ob_cannulastraps.show_all_edges = True
ob_cannulastraps.lineart.crease_threshold = 0.0
_vg = ob_cannulastraps.vertex_groups.new(name='a.R')
for _i, _w in zip([6, 7, 17, 22, 35, 42, 49, 50, 134, 135, 142, 148, 152, 163, 171, 184, 185, 187, 188, 191], [0.01986, 0.02112, 0.001059, 0.01919, 0.01922, 0.02017, 0.02066, 0.01786, 0.9352, 0.9217, 0.9547, 0.9238, 0.9593, 0.9235, 0.9227, 0.9336, 0.9241, 0.9297, 1.0, 0.9247]): _vg.add([_i], _w, 'REPLACE')
_vg = ob_cannulastraps.vertex_groups.new(name='b.R')
for _i, _w in zip([5, 6, 7, 8, 17, 21, 22, 26, 34, 35, 41, 42, 48, 49, 50, 51, 134, 135, 148, 163, 171, 184, 185, 187, 191], [0.01613, 0.9281, 0.9263, 0.01965, 0.9475, 0.01992, 0.9282, 0.9508, 0.02063, 0.9282, 0.02218, 0.9272, 0.01597, 0.9265, 0.929, 0.01448, 0.01209, 0.02478, 0.02274, 0.02308, 0.0238, 0.01357, 0.02243, 0.01712, 0.02184]): _vg.add([_i], _w, 'REPLACE')
_vg = ob_cannulastraps.vertex_groups.new(name='c.R')
for _i, _w in zip([4, 5, 6, 7, 8, 9, 15, 16, 17, 20, 21, 22, 27, 28, 33, 34, 35, 40, 41, 42, 47, 48, 49, 50, 51, 52], [0.4996, 0.9482, 0.02024, 0.02199, 0.9454, 0.4994, 0.4996, 0.9613, 0.001557, 0.4993, 0.9452, 0.02022, 0.9635, 0.4997, 0.4996, 0.9448, 0.02017, 0.4995, 0.9435, 0.02122, 0.4992, 0.9479, 0.02254, 0.0201, 0.9491, 0.4992]): _vg.add([_i], _w, 'REPLACE')
_vg = ob_cannulastraps.vertex_groups.new(name='d.R')
for _i, _w in zip([3, 4, 9, 10, 14, 15, 19, 20, 28, 29, 32, 33, 39, 40, 46, 47, 52, 53], [0.009621, 0.481, 0.4825, 0.122, 0.008707, 0.4878, 0.2219, 0.4835, 0.4889, 0.01198, 0.2044, 0.4838, 0.1699, 0.4837, 0.00617, 0.4816, 0.4842, 0.07916]): _vg.add([_i], _w, 'REPLACE')
_vg = ob_cannulastraps.vertex_groups.new(name='e.R')
for _i, _w in zip([1, 2, 3, 10, 11, 13, 14, 18, 19, 29, 30, 31, 32, 38, 39, 44, 45, 46, 53, 54], [0.1579, 0.09617, 0.9234, 0.845, 0.4602, 0.08457, 0.9368, 0.4714, 0.7558, 0.9377, 0.08724, 0.4696, 0.774, 0.4682, 0.8085, 0.07385, 0.09834, 0.9243, 0.8876, 0.4664]): _vg.add([_i], _w, 'REPLACE')
_vg = ob_cannulastraps.vertex_groups.new(name='f.R')
for _i, _w in zip([0, 1, 2, 3, 11, 12, 13, 18, 23, 24, 25, 30, 31, 36, 37, 38, 43, 44, 45, 46, 54, 55, 56], [0.09677, 0.3733, 0.8646, 0.007052, 0.5845, 0.1386, 0.8886, 0.5228, 0.08302, 0.1061, 0.128, 0.888, 0.5211, 0.05447, 0.09355, 0.5205, 0.09224, 0.697, 0.86, 0.008354, 0.5472, 0.1284, 0.02316]): _vg.add([_i], _w, 'REPLACE')
_vg = ob_cannulastraps.vertex_groups.new(name='g.R')
for _i, _w in zip([0, 1, 2, 12, 13, 23, 24, 25, 36, 37, 43, 44, 45, 55, 56, 57, 59, 61, 73, 74, 75, 76, 77, 78, 91, 93, 105, 106, 107, 108, 109, 110], [0.9565, 0.4679, 0.02447, 0.9165, 0.0009634, 0.9145, 0.8699, 0.9342, 0.9442, 0.9028, 0.956, 0.2286, 0.02898, 0.9119, 0.9603, 0.9882, 0.9982, 0.9948, 0.07287, 0.9267, 0.9918, 0.9719, 0.9182, 0.07994, 0.9981, 0.9949, 0.07377, 0.9258, 0.9916, 0.9719, 0.9174, 0.08078]): _vg.add([_i], _w, 'REPLACE')
_vg = ob_cannulastraps.vertex_groups.new(name='h.R')
for _i, _w in zip([70, 71, 72, 73, 74, 76, 77, 78, 79, 80, 81, 102, 103, 104, 105, 106, 108, 109, 110, 111, 112, 113], [0.07287, 0.9266, 0.9883, 0.9267, 0.07322, 0.00617, 0.0817, 0.9195, 0.9861, 0.9193, 0.08002, 0.07377, 0.9257, 0.9882, 0.9257, 0.07413, 0.006202, 0.08255, 0.9186, 0.986, 0.9185, 0.08086]): _vg.add([_i], _w, 'REPLACE')
_vg = ob_cannulastraps.vertex_groups.new(name='i.R')
for _i, _w in zip([69, 70, 71, 80, 81, 82, 101, 102, 103, 112, 113, 114], [0.06688, 0.8542, 0.06708, 0.07314, 0.8398, 0.07289, 0.06769, 0.8524, 0.06789, 0.07389, 0.8382, 0.07364]): _vg.add([_i], _w, 'REPLACE')
_vg = ob_cannulastraps.vertex_groups.new(name='j.R')
for _i, _w in zip([67, 68, 69, 70, 81, 82, 83, 84, 99, 100, 101, 102, 113, 114, 115, 116], [0.02823, 0.4969, 0.8879, 0.06977, 0.07633, 0.8767, 0.4962, 0.03636, 0.02922, 0.4968, 0.8865, 0.07063, 0.07712, 0.8754, 0.4961, 0.03727]): _vg.add([_i], _w, 'REPLACE')
_vg = ob_cannulastraps.vertex_groups.new(name='k.R')
for _i, _w in zip([67, 68, 69, 82, 83, 84, 99, 100, 101, 114, 115, 116], [0.02247, 0.461, 0.02247, 0.02944, 0.4564, 0.02944, 0.02336, 0.4602, 0.02336, 0.03026, 0.4556, 0.03026]): _vg.add([_i], _w, 'REPLACE')
_vg = ob_cannulastraps.vertex_groups.new(name='l.R')
for _i, _w in zip([66, 67, 68, 83, 84, 85, 98, 99, 100, 115, 116, 117], [0.06688, 0.8517, 0.02173, 0.02965, 0.837, 0.07289, 0.06769, 0.8499, 0.02325, 0.03109, 0.8353, 0.07364]): _vg.add([_i], _w, 'REPLACE')
_vg = ob_cannulastraps.vertex_groups.new(name='m.R')
for _i, _w in zip([64, 65, 66, 67, 84, 85, 86, 87, 96, 97, 98, 99, 116, 117, 118, 119], [0.07244, 0.9213, 0.9212, 0.07222, 0.07921, 0.913, 0.913, 0.07948, 0.07333, 0.9203, 0.9203, 0.07311, 0.08004, 0.912, 0.9121, 0.08031]): _vg.add([_i], _w, 'REPLACE')
_vg = ob_cannulastraps.vertex_groups.new(name='n.R')
for _i, _w in zip([58, 60, 62, 63, 64, 65, 86, 87, 88, 89, 90, 92, 94, 95, 96, 97, 118, 119, 120, 121], [0.9999, 0.9999, 0.9995, 0.9942, 0.9271, 0.07291, 0.08008, 0.9199, 0.9931, 0.9994, 0.9999, 0.9999, 0.9995, 0.9941, 0.9262, 0.07381, 0.08091, 0.9191, 0.993, 0.9994]): _vg.add([_i], _w, 'REPLACE')
_vg = ob_cannulastraps.vertex_groups.new(name='a.L')
for _i, _w in zip([128, 129, 141, 147, 153, 162, 170, 178, 179], [0.5788, 0.4923, 0.6928, 0.498, 0.7532, 0.5016, 0.5072, 0.5306, 0.4889]): _vg.add([_i], _w, 'REPLACE')
_vg = ob_cannulastraps.vertex_groups.new(name='b.L')
for _i, _w in zip([127, 128, 129, 130, 140, 141, 146, 147, 153, 154, 161, 162, 169, 170, 177, 178, 179, 180], [0.4881, 0.3864, 0.477, 0.4898, 0.4914, 0.2802, 0.4897, 0.4726, 0.2195, 0.4919, 0.4896, 0.4689, 0.489, 0.4621, 0.4889, 0.4368, 0.4828, 0.4909]): _vg.add([_i], _w, 'REPLACE')
_vg = ob_cannulastraps.vertex_groups.new(name='c.L')
for _i, _w in zip([126, 127, 130, 131, 139, 140, 145, 146, 154, 155, 160, 161, 168, 169, 176, 177, 180, 181], [0.6762, 0.4938, 0.4981, 0.9162, 0.8557, 0.4975, 0.9209, 0.4982, 0.4981, 0.8872, 0.9226, 0.4981, 0.9226, 0.4981, 0.5963, 0.4935, 0.4985, 0.9155]): _vg.add([_i], _w, 'REPLACE')
_vg = ob_cannulastraps.vertex_groups.new(name='d.L')
for _i, _w in zip([124, 125, 126, 131, 132, 138, 139, 144, 145, 155, 156, 159, 160, 167, 168, 174, 175, 176, 181, 182], [0.003924, 0.6517, 0.3035, 0.05451, 0.6308, 0.8359, 0.1284, 0.8305, 0.05193, 0.09757, 0.8673, 0.8597, 0.05106, 0.8754, 0.05137, 0.004792, 0.5704, 0.3845, 0.05596, 0.5529]): _vg.add([_i], _w, 'REPLACE')
_vg = ob_cannulastraps.vertex_groups.new(name='e.L')
for _i, _w in zip([123, 124, 125, 132, 133, 137, 138, 143, 144, 156, 157, 158, 159, 166, 167, 173, 174, 175, 182, 183], [0.1532, 0.0714, 0.3106, 0.3364, 0.4473, 0.066, 0.1295, 0.4637, 0.1396, 0.09884, 0.06994, 0.4631, 0.1109, 0.4613, 0.09561, 0.07078, 0.07326, 0.3966, 0.4194, 0.4544]): _vg.add([_i], _w, 'REPLACE')
_vg = ob_cannulastraps.vertex_groups.new(name='f.L')
for _i, _w in zip([122, 123, 124, 133, 136, 137, 143, 149, 150, 151, 157, 158, 164, 165, 166, 172, 173, 174, 183, 186, 189, 193, 195, 209, 210, 225, 227, 241, 242], [0.09938, 0.3739, 0.8637, 0.5847, 0.1411, 0.8879, 0.5228, 0.08332, 0.1065, 0.1303, 0.8873, 0.5211, 0.05493, 0.09433, 0.5204, 0.09479, 0.6987, 0.8591, 0.5473, 0.1309, 0.02335, 0.4366, 0.1046, 0.01992, 0.03962, 0.4314, 0.09694, 0.02062, 0.03937]): _vg.add([_i], _w, 'REPLACE')
_vg = ob_cannulastraps.vertex_groups.new(name='g.L')
for _i, _w in zip([122, 123, 124, 136, 137, 149, 150, 151, 164, 165, 172, 173, 174, 186, 189, 190, 193, 195, 206, 207, 208, 209, 210, 211, 212, 213, 225, 227, 238, 239, 240, 241, 242, 243, 244, 245], [0.954, 0.4674, 0.02457, 0.914, 0.001124, 0.9143, 0.8695, 0.9319, 0.9438, 0.902, 0.9536, 0.2274, 0.02908, 0.9094, 0.9603, 0.9881, 0.5633, 0.8947, 0.07289, 0.9269, 0.9913, 0.9644, 0.9527, 0.9891, 0.9196, 0.08005, 0.5685, 0.9025, 0.07379, 0.9259, 0.9912, 0.964, 0.9528, 0.989, 0.9187, 0.08088]): _vg.add([_i], _w, 'REPLACE')
_vg = ob_cannulastraps.vertex_groups.new(name='h.L')
for _i, _w in zip([203, 204, 205, 206, 207, 212, 213, 214, 215, 216, 235, 236, 237, 238, 239, 244, 245, 246, 247, 248], [0.07287, 0.9266, 0.9883, 0.9266, 0.07287, 0.08004, 0.9193, 0.9861, 0.9193, 0.08003, 0.07377, 0.9257, 0.9882, 0.9257, 0.07378, 0.08087, 0.9185, 0.986, 0.9185, 0.08086]): _vg.add([_i], _w, 'REPLACE')
_vg = ob_cannulastraps.vertex_groups.new(name='i.L')
for _i, _w in zip([202, 203, 204, 215, 216, 217, 234, 235, 236, 247, 248, 249], [0.06708, 0.8542, 0.06708, 0.07314, 0.8398, 0.07314, 0.06789, 0.8524, 0.06789, 0.07389, 0.8382, 0.07389]): _vg.add([_i], _w, 'REPLACE')
_vg = ob_cannulastraps.vertex_groups.new(name='j.L')
for _i, _w in zip([201, 202, 203, 216, 217, 218, 233, 234, 235, 248, 249, 250], [0.06708, 0.8542, 0.06708, 0.07314, 0.8398, 0.07314, 0.06789, 0.8524, 0.06789, 0.07389, 0.8382, 0.07389]): _vg.add([_i], _w, 'REPLACE')
_vg = ob_cannulastraps.vertex_groups.new(name='k.L')
for _i, _w in zip([200, 201, 202, 217, 218, 219, 232, 233, 234, 249, 250, 251], [0.06708, 0.8542, 0.06708, 0.07314, 0.8398, 0.07314, 0.06789, 0.8524, 0.06789, 0.07389, 0.8382, 0.07389]): _vg.add([_i], _w, 'REPLACE')
_vg = ob_cannulastraps.vertex_groups.new(name='l.L')
for _i, _w in zip([199, 200, 201, 218, 219, 220, 231, 232, 233, 250, 251, 252], [0.06708, 0.8542, 0.06708, 0.07314, 0.8398, 0.07314, 0.06789, 0.8524, 0.06789, 0.07389, 0.8382, 0.07389]): _vg.add([_i], _w, 'REPLACE')
_vg = ob_cannulastraps.vertex_groups.new(name='m.L')
for _i, _w in zip([197, 198, 199, 200, 219, 220, 221, 222, 229, 230, 231, 232, 251, 252, 253, 254], [0.07244, 0.9213, 0.9213, 0.07244, 0.07948, 0.913, 0.913, 0.07948, 0.07334, 0.9203, 0.9203, 0.07333, 0.08031, 0.9121, 0.9121, 0.08031]): _vg.add([_i], _w, 'REPLACE')
_vg = ob_cannulastraps.vertex_groups.new(name='n.L')
for _i, _w in zip([192, 194, 196, 197, 198, 221, 222, 223, 224, 226, 228, 229, 230, 253, 254, 255], [0.9989, 0.9987, 0.9941, 0.9271, 0.07291, 0.08008, 0.9199, 0.993, 0.9989, 0.9987, 0.994, 0.9262, 0.07381, 0.08091, 0.9191, 0.9929]): _vg.add([_i], _w, 'REPLACE')
_m = ob_cannulastraps.modifiers.new('Armature', 'ARMATURE')
_m.object = ob_armature
_m = ob_cannulastraps.modifiers.new('Subsurf', 'SUBSURF')
_m.uv_smooth = 'PRESERVE_CORNERS'
_m.quality = 2
_m.show_only_control_edges = False

# ---- collection membership
col_collection_1.objects.link(ob_cannula_proxy)
col_collection_1.objects.link(ob_m1)
col_collection_1.objects.link(ob_m1_adult_male_genitalia)
col_collection_1.objects.link(ob_m1_harvey_fscrubtop2)
col_collection_1.objects.link(ob_m1_high_poly)
col_collection_1.objects.link(ob_m1_teeth_base)
col_collection_1.objects.link(ob_m1_tongue01)
col_collection_1.objects.link(ob_man_extra_control)
col_collection_1.objects.link(ob_m1_harvey_fscrubbottoms2)
col_collection_6.objects.link(ob_armature)
col_collection_6.objects.link(ob_cannulastraps)

# ---- scene / render settings (as saved in the file)
scene.frame_start = 1; scene.frame_end = 250; scene.frame_set(1)
scene.render.engine = 'BLENDER_EEVEE_NEXT'
scene.render.resolution_percentage = 50
scene.render.dither_intensity = 0.0
scene.cycles.use_denoising = False
scene.cycles.samples = 128
scene.cycles.sampling_pattern = 'TABULATED_SOBOL'
scene.cycles.use_adaptive_sampling = False
scene.cycles.use_light_tree = False
scene.cycles.blur_glossy = 0.0
scene.cycles.sample_clamp_indirect = 0.0
scene.view_settings.view_transform = 'Standard'
bpy.context.view_layer.update()

# ---- added for rendering (the .blend has no active camera and no usable light): camera, sun
cam_auto = bpy.data.cameras.new('AutoCamera')
cam_auto.lens = 50.0
cam_auto.sensor_width = 36.0
cam_auto.clip_end = 1000.0
ob_auto_camera = bpy.data.objects.new('AutoCamera', cam_auto)
scene.collection.objects.link(ob_auto_camera)
ob_auto_camera.location = (0.490606, -0.149417, 1.97142)
ob_auto_camera.rotation_euler = (1.09748, -7.21219e-08, 0.694738)
scene.camera = ob_auto_camera
light_auto_sun = bpy.data.lights.new('AutoSun', 'SUN')
light_auto_sun.energy = 3.0
light_auto_sun.angle = 0.0523599
ob_auto_sun = bpy.data.objects.new('AutoSun', light_auto_sun)
scene.collection.objects.link(ob_auto_sun)
ob_auto_sun.rotation_euler = (0.872665, 0.174533, 0.523599)
bpy.context.view_layer.update()
